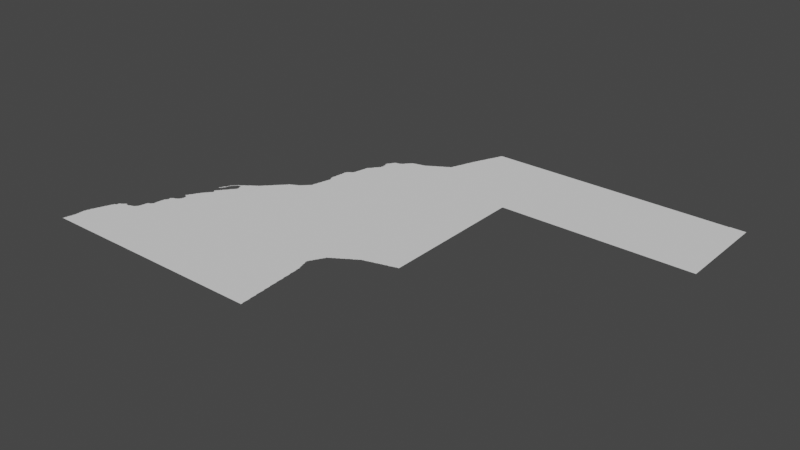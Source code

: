 # Source: wsahara.blend  (saved by Blender 3.3.6; exported with 4.5.12 LTS)
import bpy
from mathutils import Matrix  # noqa: F401  (used for matrix-valued properties, if any)

bpy.ops.wm.read_factory_settings(use_empty=True)
scene = bpy.context.scene
scene.name = 'Scene'

# ---- collections
col_collection = bpy.data.collections.new('Collection'); scene.collection.children.link(col_collection)

# ---- node groups
ng_auto_smooth = bpy.data.node_groups.new('Auto Smooth', 'GeometryNodeTree')
_s = ng_auto_smooth.interface.new_socket(name='Geometry', in_out='OUTPUT', socket_type='NodeSocketGeometry')
_s = ng_auto_smooth.interface.new_socket(name='Geometry', in_out='INPUT', socket_type='NodeSocketGeometry')
_s = ng_auto_smooth.interface.new_socket(name='Angle', in_out='INPUT', socket_type='NodeSocketFloat')
_s.subtype = 'ANGLE'
_s.min_value = 0.0
_s.max_value = 3.142
ng_auto_smooth.is_modifier = True
_N = ng_auto_smooth.nodes; _L = ng_auto_smooth.links
n0 = _N.new('NodeGroupOutput'); n0.name = 'Group Output'; n0.location = (480, -100)
n1 = _N.new('NodeGroupInput'); n1.name = 'Group Input'; n1.location = (-420, -300)
n2 = _N.new('NodeGroupInput'); n2.name = 'Group Input.001'; n2.location = (-60, -100)
n3 = _N.new('GeometryNodeSetShadeSmooth'); n3.name = 'Set Shade Smooth'; n3.location = (120, -100)
n3.domain = 'EDGE'
n4 = _N.new('GeometryNodeSetShadeSmooth'); n4.name = 'Set Shade Smooth.001'; n4.location = (300, -100)
n5 = _N.new('GeometryNodeInputMeshEdgeAngle'); n5.name = 'Edge Angle'; n5.location = (-420, -220)
n6 = _N.new('GeometryNodeInputEdgeSmooth'); n6.name = 'Is Edge Smooth'; n6.location = (-60, -160)
n7 = _N.new('GeometryNodeInputShadeSmooth'); n7.name = 'Is Face Smooth'; n7.location = (-240, -340)
n8 = _N.new('FunctionNodeBooleanMath'); n8.name = 'Boolean Math'; n8.location = (-60, -220)
n9 = _N.new('FunctionNodeCompare'); n9.name = 'Compare'; n9.location = (-240, -180)
n9.operation = 'LESS_EQUAL'
_L.new(n5.outputs[0], n9.inputs[0])
_L.new(n4.outputs[0], n0.inputs[0])
_L.new(n1.outputs[1], n9.inputs[1])
_L.new(n9.outputs[0], n8.inputs[0])
_L.new(n7.outputs[0], n8.inputs[1])
_L.new(n2.outputs[0], n3.inputs[0])
_L.new(n6.outputs[0], n3.inputs[1])
_L.new(n3.outputs[0], n4.inputs[0])
_L.new(n8.outputs[0], n3.inputs[2])
n0.is_active_output = True

# ---- world
world_world = bpy.data.worlds.new('World'); scene.world = world_world
world_world.use_nodes = True; world_world.node_tree.nodes.clear()
_N = world_world.node_tree.nodes; _L = world_world.node_tree.links
n0 = _N.new('ShaderNodeOutputWorld'); n0.name = 'World Output'; n0.location = (300, 300)
n1 = _N.new('ShaderNodeBackground'); n1.name = 'Background'; n1.location = (10, 300)
n1.inputs[0].default_value = (0.05088, 0.05088, 0.05088, 1.0)
_L.new(n1.outputs[0], n0.inputs[0])
n0.is_active_output = True
world_world.color = (0.05088, 0.05088, 0.05088)
world_world.use_sun_shadow = False
world_world.sun_shadow_jitter_overblur = 0.0

# ---- meshes
me_mesh = bpy.data.meshes.new('Mesh')
me_mesh.from_pydata([(-17.03, 21.34, -4.162e-08), (-17.03, 21.35, -4.162e-08), (-17.02, 21.34, -1.042e-07), (-17.03, 21.35, -8.99e-08), (-17.01, 21.35, -1.007e-07), (-17.02, 21.35, -8.386e-08), (-17.02, 21.37, -7.425e-08), (-17.02, 21.38, -4.578e-08), (-17.01, 21.34, -4.661e-08), (-17.01, 21.39, -9.525e-08), (-17.01, 21.43, -8.359e-08), (-16.99, 21.34, -6.187e-08), (-17.01, 21.41, -9.712e-08), (-16.97, 21.34, -9.902e-08), (-17.0, 21.45, -7.658e-08), (-17.0, 21.46, -4.606e-08), (-16.99, 21.47, -9.692e-08), (-16.99, 21.49, -9.277e-08), (-16.99, 21.51, -8.915e-08), (-16.98, 21.53, -7.944e-08), (-16.98, 21.55, -7.215e-08), (-16.98, 21.57, -4.994e-08), (-16.98, 21.59, -4.994e-08), (-16.98, 21.61, -4.994e-08), (-16.98, 21.63, -4.994e-08), (-16.98, 21.65, -4.994e-08), (-16.98, 21.67, -4.994e-08), (-16.98, 21.69, -4.994e-08), (-16.98, 21.71, -4.717e-08), (-16.97, 21.71, -9.95e-08), (-16.97, 21.73, -9.145e-08), (-16.97, 21.75, -8.435e-08), (-16.96, 21.77, -6.459e-08), (-16.95, 21.34, -8.324e-08), (-16.93, 21.34, -8.324e-08), (-16.91, 21.34, -8.324e-08), (-16.89, 21.34, -8.324e-08), (-16.87, 21.34, -8.324e-08), (-16.85, 21.34, -8.324e-08), (-16.83, 21.34, -8.324e-08), (-16.81, 21.34, -8.324e-08), (-16.79, 21.34, -8.324e-08), (-16.77, 21.34, -8.324e-08), (-16.75, 21.34, -8.324e-08), (-16.73, 21.34, -8.324e-08), (-16.71, 21.34, -8.324e-08), (-16.69, 21.34, -8.324e-08), (-16.67, 21.34, -8.324e-08), (-16.65, 21.34, -8.324e-08), (-16.92, 21.61, -9.988e-08), (-16.95, 21.77, -9.797e-08), (-16.48, 21.73, -9.988e-08), (-16.95, 21.79, -9.257e-08), (-16.95, 21.81, -8.222e-08), (-16.94, 21.83, -6.3e-08), (-16.93, 21.83, -9.848e-08), (-16.93, 21.85, -8.856e-08), (-16.92, 21.87, -7.212e-08), (-16.92, 21.88, -4.162e-08), (-16.91, 21.89, -9.29e-08), (-16.91, 21.91, -8.45e-08), (-16.9, 21.93, -6.084e-08), (-16.89, 21.93, -9.85e-08), (-16.89, 21.95, -8.822e-08), (-16.88, 21.97, -7.513e-08), (-16.88, 21.98, -6.516e-08), (-16.87, 21.99, -9.263e-08), (-16.87, 22.01, -8.362e-08), (-16.86, 22.03, -5.693e-08), (-16.85, 22.03, -9.597e-08), (-16.85, 22.05, -8.802e-08), (-16.84, 22.07, -7.401e-08), (-16.51, 22.15, -9.988e-08), (-16.84, 22.08, -6.485e-08), (-16.83, 22.09, -9.915e-08), (-16.82, 22.12, -5.951e-08), (-16.83, 22.11, -9.443e-08), (-16.81, 22.13, -9.553e-08), (-16.81, 22.15, -8.751e-08), (-16.8, 22.16, -6.492e-08), (-16.79, 22.16, -7.658e-08), (-16.77, 22.17, -9.413e-08), (-16.77, 22.19, -9.245e-08), (-16.77, 22.21, -8.546e-08), (-16.76, 22.22, -4.217e-08), (-16.75, 22.23, -8.586e-08), (-16.73, 22.23, -9.849e-08), (-16.73, 22.24, -7.295e-08), (-16.71, 22.25, -9.306e-08), (-16.7, 22.26, -5.868e-08), (-16.69, 22.27, -9.143e-08), (-16.67, 22.28, -9.988e-08), (-16.67, 22.29, -8.99e-08), (-16.67, 22.29, -4.162e-08), (-16.66, 22.29, -7.231e-08), (-16.66, 22.29, -3.329e-08), (-16.67, 22.28, -6.629e-08), (-16.65, 22.27, -9.492e-08), (-16.66, 22.28, -6.193e-08), (-16.63, 21.34, -8.324e-08), (-16.61, 21.34, -8.324e-08), (-16.59, 21.34, -8.324e-08), (-16.57, 21.34, -8.324e-08), (-16.55, 21.34, -8.324e-08), (-16.53, 21.34, -8.324e-08), (-16.51, 21.34, -8.324e-08), (-16.49, 21.34, -8.324e-08), (-16.29, 21.42, -9.988e-08), (-16.47, 21.34, -8.324e-08), (-16.45, 21.34, -8.324e-08), (-16.43, 21.34, -8.324e-08), (-16.41, 21.34, -8.324e-08), (-16.39, 21.34, -8.324e-08), (-16.37, 21.34, -8.324e-08), (-16.35, 21.34, -8.324e-08), (-16.33, 21.34, -8.324e-08), (-16.63, 22.27, -8.092e-08), (-16.61, 22.27, -9.764e-08), (-16.59, 22.28, -5.993e-08), (-16.59, 22.27, -9.589e-08), (-16.57, 22.29, -8.407e-08), (-16.55, 22.29, -9.136e-08), (-16.54, 22.3, -5.99e-08), (-16.53, 22.3, -7.142e-08), (-16.51, 22.31, -8.692e-08), (-16.5, 22.32, -3.329e-08), (-16.49, 22.33, -8.607e-08), (-16.48, 22.34, -7.789e-08), (-16.47, 22.35, -9.5e-08), (-16.46, 22.37, -7.242e-08), (-16.46, 22.39, -4.661e-08), (-16.45, 22.39, -9.773e-08), (-16.45, 22.41, -9.089e-08), (-16.45, 22.43, -8.952e-08), (-16.44, 22.45, -8.201e-08), (-16.44, 22.47, -7.29e-08), (-16.44, 22.49, -4.661e-08), (-16.43, 22.49, -9.692e-08), (-16.43, 22.51, -9.018e-08), (-16.42, 22.52, -5.951e-08), (-16.39, 22.53, -9.904e-08), (-16.41, 22.53, -8.652e-08), (-16.38, 22.54, -4.412e-08), (-16.37, 22.55, -8.899e-08), (-16.36, 22.57, -4.661e-08), (-16.35, 22.57, -9.692e-08), (-16.35, 22.59, -9.241e-08), (-16.35, 22.61, -9.364e-08), (-16.35, 22.63, -8.952e-08), (-16.35, 22.65, -8.685e-08), (-16.34, 22.67, -8.234e-08), (-16.34, 22.69, -7.692e-08), (-16.34, 22.71, -4.92e-08), (-16.33, 22.73, -9.94e-08), (-16.34, 22.72, -3.329e-08), (-16.33, 22.77, -8.027e-08), (-16.32, 22.78, -5.28e-08), (-16.31, 21.34, -8.324e-08), (-16.29, 21.34, -8.324e-08), (-16.27, 21.34, -8.324e-08), (-16.25, 21.34, -8.324e-08), (-16.23, 21.34, -8.324e-08), (-16.21, 21.34, -8.324e-08), (-16.19, 21.34, -8.324e-08), (-16.17, 21.34, -8.324e-08), (-16.15, 21.34, -8.324e-08), (-16.13, 21.34, -8.324e-08), (-16.11, 21.34, -8.324e-08), (-16.09, 21.34, -8.324e-08), (-16.07, 21.34, -8.324e-08), (-16.05, 21.34, -8.324e-08), (-16.03, 21.34, -8.324e-08), (-15.9, 21.46, -9.988e-08), (-16.01, 21.34, -8.324e-08), (-15.98, 22.36, -9.988e-08), (-16.06, 22.76, -9.988e-08), (-16.33, 22.75, -9.901e-08), (-16.31, 22.79, -8.952e-08), (-16.3, 22.81, -7.295e-08), (-16.3, 22.86, -3.329e-08), (-16.3, 22.87, -5.244e-08), (-16.29, 22.84, -4.162e-08), (-16.29, 22.83, -7.741e-08), (-16.29, 22.84, -8.99e-08), (-16.23, 22.84, -9.988e-08), (-16.29, 22.82, -6.293e-08), (-16.29, 22.83, -6.527e-08), (-16.29, 22.85, -9.192e-08), (-16.29, 22.87, -9.399e-08), (-16.28, 22.88, -6.703e-08), (-16.29, 22.81, -9.926e-08), (-16.27, 22.89, -9.196e-08), (-16.26, 22.9, -6.599e-08), (-16.25, 22.9, -8.589e-08), (-16.23, 22.91, -8.827e-08), (-16.21, 22.91, -9.681e-08), (-16.21, 22.92, -5.693e-08), (-16.19, 22.93, -8.571e-08), (-16.18, 22.94, -6.851e-08), (-16.17, 22.95, -9.196e-08), (-16.16, 22.97, -7.195e-08), (-16.15, 22.97, -9.719e-08), (-16.15, 22.99, -8.711e-08), (-16.14, 23.01, -6.193e-08), (-16.14, 23.03, -7.138e-08), (-16.2, 23.1, -7.221e-08), (-16.2, 23.1, -8.28e-08), (-16.2, 23.09, -4.162e-08), (-16.19, 23.09, -6.326e-08), (-16.19, 23.09, -3.329e-08), (-16.18, 23.09, -7.343e-08), (-16.19, 23.11, -8.536e-08), (-16.18, 23.12, -6.193e-08), (-16.17, 23.08, -7.166e-08), (-16.17, 23.09, -9.76e-08), (-16.16, 23.11, -9.988e-08), (-16.17, 23.13, -9.597e-08), (-16.17, 23.15, -7.491e-08), (-16.16, 23.16, -4.412e-08), (-16.14, 23.05, -8.005e-08), (-16.15, 23.07, -9.326e-08), (-16.14, 23.19, -7.195e-08), (-16.15, 23.17, -9.848e-08), (-16.13, 23.21, -8.595e-08), (-16.12, 23.22, -6.538e-08), (-16.07, 23.16, -8.74e-08), (-16.13, 23.19, -1.09e-07), (-16.11, 23.23, -9.461e-08), (-16.11, 23.25, -8.092e-08), (-16.1, 23.26, -6.748e-08), (-16.09, 23.27, -8.855e-08), (-16.08, 23.29, -7.195e-08), (-16.07, 23.29, -9.698e-08), (-16.07, 23.31, -8.595e-08), (-16.06, 23.32, -6.538e-08), (-16.05, 23.33, -9.508e-08), (-16.05, 23.34, -7.135e-08), (-16.03, 23.35, -9.681e-08), (-16.01, 23.37, -9.835e-08), (-16.03, 23.37, -7.468e-08), (-16.01, 23.39, -7.698e-08), (-16.0, 23.64, -4.162e-08), (-16.0, 23.64, -3.329e-08), (-16.0, 23.64, -5.993e-08), (-16.0, 23.64, -6.901e-08), (-15.99, 23.65, -1.613e-07), (-16.0, 23.65, -6.076e-08), (-16.0, 23.65, -3.329e-08), (-15.99, 21.34, -8.324e-08), (-15.97, 21.34, -8.324e-08), (-15.95, 21.34, -8.324e-08), (-15.93, 21.34, -8.324e-08), (-15.91, 21.34, -8.324e-08), (-15.89, 21.34, -8.324e-08), (-15.87, 21.34, -8.324e-08), (-15.85, 21.34, -8.324e-08), (-15.83, 21.34, -8.324e-08), (-15.81, 21.34, -8.324e-08), (-15.79, 21.34, -8.324e-08), (-15.77, 21.34, -8.324e-08), (-15.75, 21.34, -8.324e-08), (-15.73, 21.34, -8.324e-08), (-15.68, 21.5, -9.988e-08), (-15.71, 21.34, -8.324e-08), (-15.69, 21.34, -8.324e-08), (-15.86, 23.1, -9.988e-08), (-15.87, 23.46, -9.988e-08), (-15.54, 23.73, -9.988e-08), (-15.99, 23.39, -9.926e-08), (-15.99, 23.41, -7.107e-08), (-15.98, 23.42, -3.329e-08), (-15.99, 23.63, -7.991e-08), (-15.98, 23.67, -7.283e-08), (-15.97, 23.43, -8.161e-08), (-15.96, 23.5, -6.126e-08), (-15.97, 23.51, -8.349e-08), (-15.96, 23.52, -6.633e-08), (-15.98, 23.64, -6.354e-08), (-15.97, 23.65, -8.959e-08), (-15.97, 23.67, -9.76e-08), (-15.96, 23.44, -6.565e-08), (-15.95, 23.45, -8.602e-08), (-15.94, 23.46, -4.217e-08), (-15.94, 23.47, -3.329e-08), (-15.94, 23.48, -6.293e-08), (-15.95, 23.49, -9.185e-08), (-15.95, 23.53, -9.477e-08), (-15.94, 23.55, -6.973e-08), (-15.96, 23.66, -4.217e-08), (-15.95, 23.67, -8.229e-08), (-15.94, 23.46, -9.256e-08), (-15.94, 23.47, -8.908e-08), (-15.93, 23.55, -9.861e-08), (-15.92, 23.57, -7.391e-08), (-15.91, 23.57, -9.338e-08), (-15.91, 23.59, -7.698e-08), (-15.89, 23.59, -9.926e-08), (-15.89, 23.61, -8.048e-08), (-15.88, 23.62, -6.132e-08), (-15.87, 23.63, -8.437e-08), (-15.86, 23.64, -5.527e-08), (-15.85, 23.65, -9.046e-08), (-15.84, 23.66, -8.838e-08), (-15.83, 23.67, -9.077e-08), (-15.81, 23.69, -9.658e-08), (-15.97, 23.69, -8.192e-08), (-15.96, 23.71, -7.365e-08), (-15.96, 23.72, -4.162e-08), (-15.95, 23.69, -9.926e-08), (-15.95, 23.73, -8.282e-08), (-15.94, 23.69, -7.491e-08), (-15.93, 23.71, -9.136e-08), (-15.93, 23.73, -9.76e-08), (-15.93, 23.75, -8.315e-08), (-15.92, 23.77, -6.972e-08), (-15.92, 23.78, -3.329e-08), (-15.92, 23.72, -3.329e-08), (-15.92, 23.73, -7.142e-08), (-15.91, 23.75, -8.664e-08), (-15.91, 23.77, -9.43e-08), (-15.91, 23.79, -9.164e-08), (-15.91, 23.81, -8.192e-08), (-15.9, 23.82, -3.329e-08), (-15.9, 23.78, -4.412e-08), (-15.9, 23.79, -7.799e-08), (-15.89, 23.81, -9.317e-08), (-15.89, 23.83, -8.161e-08), (-15.88, 23.82, -6.126e-08), (-15.87, 23.83, -9.185e-08), (-15.87, 23.85, -8.5e-08), (-15.86, 23.86, -4.217e-08), (-15.86, 23.84, -6.126e-08), (-15.85, 23.85, -9.083e-08), (-15.85, 23.87, -8.602e-08), (-15.84, 23.88, -5.527e-08), (-15.82, 23.69, -7.283e-08), (-15.84, 23.86, -5.327e-08), (-15.83, 23.87, -8.928e-08), (-15.83, 23.89, -8.835e-08), (-15.82, 23.9, -4.217e-08), (-15.81, 23.71, -4.978e-08), (-15.82, 23.88, -5.28e-08), (-15.81, 23.89, -9.518e-08), (-15.81, 23.91, -8.229e-08), (-15.78, 23.74, -5.327e-08), (-15.79, 23.89, -8.777e-08), (-15.79, 23.91, -9.926e-08), (-15.79, 23.92, -7.192e-08), (-15.79, 23.73, -9.226e-08), (-15.77, 23.75, -9.099e-08), (-15.76, 23.76, -6.873e-08), (-15.77, 23.9, -7.513e-08), (-15.77, 23.93, -9.944e-08), (-15.76, 23.94, -6.193e-08), (-15.75, 23.77, -9.251e-08), (-15.74, 23.79, -7.399e-08), (-15.74, 23.84, -4.162e-08), (-15.74, 23.85, -7.33e-08), (-15.75, 23.87, -8.523e-08), (-15.75, 23.89, -8.965e-08), (-15.75, 23.95, -9.766e-08), (-15.74, 23.96, -4.162e-08), (-15.73, 23.79, -9.926e-08), (-15.73, 23.83, -9.246e-08), (-15.64, 23.94, -9.988e-08), (-15.73, 23.97, -7.991e-08), (-15.73, 23.81, -9.767e-08), (-15.71, 23.97, -9.76e-08), (-15.71, 23.98, -7.025e-08), (-15.69, 23.99, -9.489e-08), (-15.67, 21.34, -8.324e-08), (-15.65, 21.34, -8.324e-08), (-15.63, 21.34, -8.324e-08), (-15.61, 21.34, -8.324e-08), (-15.59, 21.34, -8.324e-08), (-15.57, 21.34, -8.324e-08), (-15.55, 21.34, -8.324e-08), (-15.35, 21.34, -9.92e-08), (-15.53, 21.34, -8.324e-08), (-15.51, 21.34, -8.324e-08), (-15.49, 21.34, -8.324e-08), (-15.47, 21.34, -8.324e-08), (-15.45, 21.34, -8.324e-08), (-15.43, 21.34, -8.324e-08), (-15.41, 21.34, -8.324e-08), (-15.39, 21.34, -8.324e-08), (-15.24, 21.43, -9.988e-08), (-15.37, 21.34, -7.816e-08), (-15.02, 21.75, -9.988e-08), (-15.23, 22.98, -9.988e-08), (-15.48, 23.16, -9.676e-08), (-15.68, 24.0, -7.529e-08), (-15.67, 24.01, -5.688e-08), (-15.65, 24.03, -7.814e-08), (-15.63, 24.03, -9.677e-08), (-15.63, 24.04, -6.796e-08), (-15.61, 24.05, -9.144e-08), (-15.6, 24.06, -5.527e-08), (-15.59, 24.07, -9.634e-08), (-15.57, 24.07, -9.926e-08), (-15.57, 24.09, -7.658e-08), (-15.55, 24.09, -9.508e-08), (-15.54, 24.1, -6.703e-08), (-15.53, 24.11, -9.306e-08), (-15.52, 24.12, -6.703e-08), (-15.51, 24.13, -9.312e-08), (-15.5, 24.14, -6.703e-08), (-15.49, 24.15, -9.549e-08), (-15.48, 24.17, -6.796e-08), (-15.47, 24.17, -9.587e-08), (-15.47, 24.18, -7.135e-08), (-15.45, 24.19, -9.587e-08), (-15.44, 24.2, -7.135e-08), (-15.43, 24.21, -9.587e-08), (-15.42, 24.23, -7.135e-08), (-15.41, 24.23, -9.475e-08), (-15.4, 24.24, -7.135e-08), (-15.39, 24.25, -9.795e-08), (-15.38, 24.27, -7.391e-08), (-15.37, 24.27, -9.837e-08), (-15.37, 24.29, -7.468e-08), (-15.33, 21.34, -7.491e-08), (-15.28, 21.34, -7.491e-08), (-15.2, 21.34, -7.491e-08), (-15.16, 21.34, -9.22e-08), (-15.15, 21.34, -7.491e-08), (-15.13, 21.34, -7.491e-08), (-15.11, 21.34, -7.491e-08), (-15.09, 21.34, -7.491e-08), (-15.07, 21.34, -7.491e-08), (-15.05, 21.34, -7.491e-08), (-14.98, 21.4, -9.988e-08), (-15.0, 22.51, -9.988e-08), (-15.1, 23.84, -9.988e-08), (-15.35, 24.29, -9.618e-08), (-15.35, 24.31, -7.468e-08), (-15.33, 24.31, -9.76e-08), (-15.31, 24.33, -9.43e-08), (-14.87, 24.52, -9.988e-08), (-15.33, 24.33, -7.468e-08), (-15.31, 24.35, -7.468e-08), (-15.29, 24.37, -7.829e-08), (-15.29, 24.35, -9.779e-08), (-15.27, 24.37, -9.46e-08), (-15.27, 24.39, -7.732e-08), (-15.25, 24.39, -9.46e-08), (-15.25, 24.41, -7.732e-08), (-15.23, 24.41, -9.926e-08), (-15.23, 24.43, -7.732e-08), (-15.21, 24.43, -9.926e-08), (-15.21, 24.45, -8.161e-08), (-15.19, 24.47, -8.043e-08), (-15.17, 24.47, -9.597e-08), (-15.16, 24.48, -7.472e-08), (-15.15, 24.49, -8.424e-08), (-15.13, 24.49, -9.681e-08), (-15.13, 24.5, -6.409e-08), (-15.11, 24.51, -8.855e-08), (-15.09, 24.51, -9.681e-08), (-15.09, 24.52, -7.832e-08), (-15.07, 24.53, -8.566e-08), (-15.05, 24.53, -9.681e-08), (-15.05, 24.54, -6.249e-08), (-15.03, 21.34, -7.491e-08), (-15.01, 21.34, -7.491e-08), (-14.99, 21.34, -7.491e-08), (-14.97, 21.34, -7.491e-08), (-14.95, 21.34, -7.491e-08), (-14.93, 21.34, -7.491e-08), (-14.91, 21.34, -7.491e-08), (-14.89, 21.34, -7.491e-08), (-14.82, 21.44, -9.988e-08), (-14.87, 21.34, -7.491e-08), (-14.85, 21.34, -7.491e-08), (-14.83, 21.34, -7.491e-08), (-14.81, 21.34, -7.491e-08), (-14.79, 21.34, -7.491e-08), (-14.77, 21.34, -7.491e-08), (-14.75, 21.34, -7.491e-08), (-14.73, 21.34, -7.491e-08), (-14.66, 21.44, -9.988e-08), (-14.25, 22.39, -9.988e-08), (-14.78, 23.16, -8.74e-08), (-14.7, 23.14, -7.491e-08), (-14.66, 23.22, -9.988e-08), (-14.51, 24.07, -9.988e-08), (-15.03, 24.55, -8.842e-08), (-15.02, 24.56, -6.126e-08), (-15.01, 24.57, -9.185e-08), (-15.0, 24.58, -7.763e-08), (-14.99, 24.59, -9.185e-08), (-14.98, 24.6, -6.126e-08), (-14.97, 24.61, -9.12e-08), (-14.95, 24.63, -9.81e-08), (-14.96, 24.62, -7.763e-08), (-14.94, 24.64, -7.763e-08), (-14.93, 24.65, -9.185e-08), (-14.92, 24.66, -6.126e-08), (-14.91, 24.67, -9.1e-08), (-14.9, 24.68, -6.126e-08), (-14.89, 24.69, -9.461e-08), (-14.89, 24.71, -9.002e-08), (-14.88, 24.75, -7.252e-08), (-14.88, 24.76, -4.578e-08), (-14.89, 24.73, -9.749e-08), (-14.87, 24.79, -9.039e-08), (-14.86, 24.83, -7.619e-08), (-14.86, 24.85, -5.327e-08), (-14.87, 24.77, -9.839e-08), (-14.87, 24.81, -9.479e-08), (-14.85, 24.85, -9.713e-08), (-14.85, 24.87, -9.073e-08), (-14.84, 24.91, -7.937e-08), (-14.84, 24.93, -5.76e-08), (-14.85, 24.89, -9.169e-08), (-14.83, 24.93, -9.917e-08), (-14.83, 24.95, -9.104e-08), (-14.84, 25.09, -7.01e-08), (-14.84, 25.11, -8.532e-08), (-14.84, 25.13, -8.268e-08), (-14.84, 25.15, -6.48e-08), (-14.84, 25.16, -4.578e-08), (-14.83, 24.97, -8.796e-08), (-14.82, 24.99, -8.157e-08), (-14.82, 25.01, -6.049e-08), (-14.82, 25.06, -4.412e-08), (-14.83, 25.07, -8.282e-08), (-14.83, 25.09, -9.76e-08), (-14.83, 25.17, -9.614e-08), (-14.83, 25.19, -9.215e-08), (-14.83, 25.21, -9.094e-08), (-14.83, 25.23, -8.902e-08), (-14.82, 25.25, -8.84e-08), (-14.82, 25.27, -9.315e-08), (-14.81, 25.01, -9.941e-08), (-14.81, 25.05, -9.532e-08), (-14.71, 25.0, -9.988e-08), (-14.81, 25.03, -9.819e-08), (-14.82, 25.29, -6.948e-08), (-14.82, 25.31, -6.709e-08), (-14.81, 25.31, -9.77e-08), (-14.81, 25.33, -9.464e-08), (-14.81, 25.35, -9.111e-08), (-14.81, 25.37, -9.23e-08), (-14.81, 25.39, -8.685e-08), (-14.8, 25.41, -8.189e-08), (-14.8, 25.42, -5.868e-08), (-14.46, 25.24, -9.988e-08), (-14.79, 25.43, -9.88e-08), (-14.78, 25.44, -5.327e-08), (-14.77, 25.45, -8.006e-08), (-14.76, 25.46, -3.329e-08), (-14.75, 25.47, -7.948e-08), (-14.73, 25.47, -9.776e-08), (-14.73, 25.48, -7.399e-08), (-14.71, 21.34, -7.491e-08), (-14.69, 21.34, -7.491e-08), (-14.67, 21.34, -7.491e-08), (-14.65, 21.34, -7.491e-08), (-14.63, 21.34, -7.491e-08), (-14.61, 21.34, -7.491e-08), (-14.59, 21.34, -7.491e-08), (-14.57, 21.34, -7.491e-08), (-14.55, 21.34, -7.491e-08), (-14.42, 21.42, -9.988e-08), (-14.53, 21.34, -7.491e-08), (-14.51, 21.34, -7.491e-08), (-14.49, 21.34, -7.491e-08), (-14.47, 21.34, -7.491e-08), (-14.45, 21.34, -7.491e-08), (-14.43, 21.34, -7.491e-08), (-14.41, 21.34, -7.491e-08), (-14.37, 21.71, -9.988e-08), (-14.42, 23.02, -9.988e-08), (-14.39, 23.5, -9.988e-08), (-13.87, 24.55, -9.988e-08), (-14.71, 25.49, -9.587e-08), (-14.7, 25.51, -7.078e-08), (-14.7, 25.52, -4.578e-08), (-14.69, 25.55, -9.791e-08), (-14.69, 25.57, -8.542e-08), (-14.68, 25.59, -7.852e-08), (-14.69, 25.53, -9.957e-08), (-14.42, 25.77, -9.988e-08), (-14.68, 25.61, -5.76e-08), (-14.67, 25.61, -9.848e-08), (-14.67, 25.63, -9.594e-08), (-14.67, 25.65, -8.823e-08), (-14.66, 25.67, -8.414e-08), (-14.66, 25.69, -6.326e-08), (-14.66, 25.7, -2.47e-08), (-14.65, 25.71, -9.269e-08), (-14.65, 25.73, -8.92e-08), (-14.65, 25.75, -8.682e-08), (-14.64, 25.77, -7.29e-08), (-14.64, 25.78, -5.906e-08), (-14.63, 25.79, -8.587e-08), (-14.62, 25.8, -5.327e-08), (-14.61, 25.81, -9.083e-08), (-14.59, 25.83, -9.804e-08), (-14.6, 25.82, -8.059e-08), (-14.58, 25.85, -7.283e-08), (-14.57, 25.85, -9.725e-08), (-14.57, 25.87, -7.991e-08), (-14.56, 25.88, -2.807e-08), (-14.55, 25.89, -8.074e-08), (-14.54, 25.9, -5.327e-08), (-14.53, 25.91, -9.083e-08), (-14.51, 25.93, -9.41e-08), (-14.52, 25.92, -6.633e-08), (-14.5, 25.95, -7.283e-08), (-14.5, 26.08, -4.578e-08), (-14.5, 26.09, -7.227e-08), (-14.5, 26.11, -8.092e-08), (-14.5, 26.13, -7.581e-08), (-14.49, 25.95, -9.651e-08), (-14.48, 25.99, -8.606e-08), (-14.49, 26.01, -8.902e-08), (-14.49, 26.03, -9.094e-08), (-14.49, 26.05, -9.74e-08), (-14.49, 26.07, -9.614e-08), (-14.49, 26.15, -8.695e-08), (-14.49, 25.97, -9.765e-08), (-14.47, 26.17, -9.95e-08), (-14.48, 26.16, -7.785e-08), (-14.46, 26.19, -7.299e-08), (-14.45, 26.21, -8.309e-08), (-14.44, 26.22, -5.527e-08), (-14.45, 26.19, -9.862e-08), (-14.43, 26.23, -9.717e-08), (-14.41, 26.25, -8.808e-08), (-14.42, 26.25, -6.796e-08), (-14.39, 21.34, -7.491e-08), (-14.37, 21.34, -7.491e-08), (-14.35, 21.34, -7.491e-08), (-14.33, 21.34, -7.491e-08), (-14.31, 21.34, -7.491e-08), (-14.29, 21.34, -7.491e-08), (-14.27, 21.34, -7.491e-08), (-14.15, 21.45, -9.988e-08), (-14.25, 21.34, -7.491e-08), (-14.23, 21.34, -7.491e-08), (-14.21, 21.34, -7.491e-08), (-14.19, 21.34, -7.491e-08), (-14.17, 21.34, -7.491e-08), (-14.15, 21.34, -7.491e-08), (-13.92, 21.4, -9.988e-08), (-14.13, 21.34, -7.491e-08), (-14.11, 21.34, -7.491e-08), (-14.09, 21.34, -7.491e-08), (-14.16, 23.15, -9.364e-08), (-14.15, 26.1, -9.988e-08), (-14.35, 26.27, -9.792e-08), (-14.39, 26.26, -7.59e-08), (-14.37, 26.26, -8.334e-08), (-14.33, 26.27, -9.435e-08), (-14.32, 26.28, -4.439e-08), (-14.31, 26.29, -8.071e-08), (-14.29, 26.29, -9.76e-08), (-14.29, 26.31, -7.627e-08), (-14.27, 26.31, -9.754e-08), (-14.27, 26.33, -7.09e-08), (-14.26, 26.34, -3.329e-08), (-14.25, 26.35, -8.161e-08), (-14.24, 26.36, -6.177e-08), (-14.23, 26.37, -7.654e-08), (-14.22, 26.38, -4.217e-08), (-14.2, 26.4, -5.327e-08), (-14.21, 26.39, -9.26e-08), (-14.19, 26.41, -9.05e-08), (-14.18, 26.42, -6.126e-08), (-14.17, 26.43, -9.005e-08), (-14.15, 26.43, -9.776e-08), (-14.14, 26.44, -3.329e-08), (-14.13, 26.44, -7.326e-08), (-14.11, 26.45, -9.918e-08), (-14.09, 26.45, -9.301e-08), (-14.07, 21.34, -7.491e-08), (-14.05, 21.34, -7.491e-08), (-14.03, 21.34, -7.491e-08), (-14.01, 21.34, -7.491e-08), (-13.99, 21.34, -7.491e-08), (-13.97, 21.34, -7.491e-08), (-13.95, 21.34, -7.491e-08), (-13.93, 21.34, -7.491e-08), (-13.91, 21.34, -7.491e-08), (-13.89, 21.34, -7.491e-08), (-13.87, 21.34, -7.491e-08), (-13.85, 21.34, -7.491e-08), (-13.83, 21.34, -7.491e-08), (-13.81, 21.34, -7.491e-08), (-13.79, 21.34, -7.491e-08), (-13.77, 21.34, -7.491e-08), (-13.76, 21.82, -9.988e-08), (-13.63, 22.91, -9.988e-08), (-13.98, 23.09, -9.988e-08), (-13.65, 23.43, -9.988e-08), (-13.86, 23.16, -8.74e-08), (-13.76, 23.94, -9.988e-08), (-13.67, 25.1, -9.988e-08), (-13.97, 26.32, -9.988e-08), (-14.07, 26.45, -9.852e-08), (-14.06, 26.46, -4.528e-08), (-14.05, 26.46, -8.199e-08), (-14.03, 26.47, -9.125e-08), (-14.01, 26.47, -9.733e-08), (-13.99, 26.47, -9.926e-08), (-13.99, 26.48, -5.916e-08), (-13.97, 26.48, -8.334e-08), (-13.95, 26.49, -8.92e-08), (-13.93, 26.49, -9.681e-08), (-13.93, 26.5, -6.748e-08), (-13.91, 26.51, -8.848e-08), (-13.9, 26.52, -6.092e-08), (-13.89, 26.52, -7.713e-08), (-13.87, 26.53, -9.589e-08), (-13.86, 26.54, -5.868e-08), (-13.83, 26.55, -9.948e-08), (-13.85, 26.55, -8.755e-08), (-13.65, 26.51, -9.988e-08), (-13.81, 26.57, -8.906e-08), (-13.77, 26.59, -9.786e-08), (-13.83, 26.56, -7.01e-08), (-13.8, 26.58, -4.162e-08), (-13.79, 26.59, -7.92e-08), (-13.76, 26.6, -6.193e-08), (-13.75, 21.34, -7.491e-08), (-13.73, 21.34, -7.491e-08), (-13.71, 21.34, -7.491e-08), (-13.69, 21.34, -7.491e-08), (-13.67, 21.34, -7.491e-08), (-13.65, 21.34, -7.491e-08), (-13.49, 21.41, -9.988e-08), (-13.63, 21.34, -7.491e-08), (-13.61, 21.34, -7.491e-08), (-13.59, 21.34, -7.491e-08), (-13.57, 21.34, -7.491e-08), (-13.55, 21.34, -7.491e-08), (-13.53, 21.34, -7.491e-08), (-13.51, 21.34, -7.491e-08), (-13.49, 21.34, -7.491e-08), (-13.47, 21.34, -7.491e-08), (-13.45, 21.34, -7.491e-08), (-13.37, 22.19, -9.988e-08), (-13.61, 23.17, -9.988e-08), (-13.5, 23.18, -9.988e-08), (-13.52, 23.14, -4.994e-08), (-13.35, 24.31, -9.988e-08), (-13.41, 24.67, -9.988e-08), (-13.63, 25.94, -9.988e-08), (-13.37, 26.45, -9.988e-08), (-13.47, 26.74, -9.988e-08), (-13.75, 26.61, -9.902e-08), (-13.73, 26.61, -9.362e-08), (-13.73, 26.62, -7.068e-08), (-13.71, 26.63, -9.182e-08), (-13.7, 26.64, -4.412e-08), (-13.69, 26.65, -8.449e-08), (-13.67, 26.65, -9.597e-08), (-13.66, 26.66, -6.354e-08), (-13.65, 26.67, -8.737e-08), (-13.63, 26.67, -9.926e-08), (-13.63, 26.68, -7.418e-08), (-13.61, 26.69, -9.21e-08), (-13.6, 26.7, -5.527e-08), (-13.59, 26.71, -8.61e-08), (-13.57, 26.71, -9.609e-08), (-13.56, 26.73, -7.05e-08), (-13.56, 26.74, -4.162e-08), (-13.55, 26.75, -9.221e-08), (-13.55, 26.77, -8.407e-08), (-13.54, 26.79, -7.702e-08), (-13.53, 26.79, -9.77e-08), (-13.53, 26.81, -8.906e-08), (-13.52, 26.83, -7.236e-08), (-13.52, 26.84, -4.439e-08), (-13.51, 26.85, -9.339e-08), (-13.51, 26.87, -8.364e-08), (-13.5, 26.89, -6.68e-08), (-13.49, 26.89, -9.926e-08), (-13.49, 26.91, -8.953e-08), (-13.48, 26.94, -5.375e-08), (-13.48, 26.93, -9.236e-08), (-13.47, 26.95, -9.597e-08), (-13.47, 26.97, -8.723e-08), (-13.46, 26.99, -6.7e-08), (-13.45, 27.01, -9.136e-08), (-13.44, 27.05, -6.084e-08), (-13.43, 21.34, -7.491e-08), (-13.41, 21.34, -7.491e-08), (-13.39, 21.34, -7.491e-08), (-13.37, 21.34, -7.491e-08), (-13.35, 21.34, -7.491e-08), (-13.33, 21.34, -7.491e-08), (-13.31, 21.34, -7.491e-08), (-13.24, 21.41, -9.988e-08), (-13.29, 21.34, -7.491e-08), (-13.27, 21.34, -7.491e-08), (-13.25, 21.34, -7.491e-08), (-13.23, 21.34, -8.207e-08), (-13.21, 21.34, -6.682e-08), (-13.19, 21.34, -4.994e-08), (-13.16, 21.34, -8.323e-08), (-13.15, 21.34, -4.994e-08), (-13.13, 21.34, -4.994e-08), (-13.09, 21.38, -9.988e-08), (-13.13, 21.63, -9.988e-08), (-13.12, 21.93, -9.988e-08), (-13.06, 22.09, -9.904e-08), (-13.16, 22.43, -9.988e-08), (-13.11, 22.16, -9.988e-08), (-13.36, 22.62, -8.74e-08), (-13.35, 22.72, -6.243e-08), (-13.24, 22.84, -9.988e-08), (-13.18, 22.66, -9.988e-08), (-13.11, 22.59, -9.788e-08), (-13.13, 22.69, -9.196e-08), (-13.13, 22.65, -9.848e-08), (-13.13, 22.67, -9.089e-08), (-13.14, 22.71, -6.972e-08), (-13.38, 22.86, -9.988e-08), (-13.36, 22.98, -4.994e-08), (-13.36, 23.02, -4.994e-08), (-13.15, 22.77, -9.84e-08), (-13.02, 23.18, -9.988e-08), (-13.15, 22.73, -9.246e-08), (-13.15, 22.75, -8.796e-08), (-13.05, 22.95, -9.841e-08), (-13.14, 22.78, -6.004e-08), (-13.14, 22.79, -7.485e-08), (-13.13, 22.81, -9.196e-08), (-13.32, 23.06, -9.988e-08), (-13.36, 23.14, -4.994e-08), (-13.31, 23.19, -9.988e-08), (-13.17, 23.91, -9.988e-08), (-13.36, 24.4, -4.994e-08), (-13.36, 24.44, -4.994e-08), (-13.36, 24.48, -4.994e-08), (-13.38, 24.54, -9.988e-08), (-13.36, 24.6, -4.994e-08), (-13.36, 24.64, -4.994e-08), (-13.1, 24.7, -9.988e-08), (-13.36, 24.75, -4.994e-08), (-13.38, 24.81, -9.988e-08), (-13.36, 24.88, -8.74e-08), (-13.36, 24.96, -8.74e-08), (-13.09, 25.16, -9.988e-08), (-13.36, 25.58, -8.74e-08), (-12.72, 25.66, -9.988e-08), (-13.36, 25.64, -4.994e-08), (-13.36, 25.68, -4.994e-08), (-13.36, 25.72, -4.994e-08), (-13.36, 25.76, -4.994e-08), (-13.36, 25.8, -4.994e-08), (-13.36, 25.84, -4.994e-08), (-13.36, 25.88, -4.994e-08), (-13.36, 25.95, -8.74e-08), (-13.36, 26.23, -7.491e-08), (-13.05, 26.26, -9.988e-08), (-13.35, 26.33, -7.491e-08), (-13.25, 26.34, -8.74e-08), (-13.04, 26.69, -9.988e-08), (-13.12, 26.37, -7.491e-08), (-13.16, 26.42, -9.988e-08), (-13.36, 26.73, -8.74e-08), (-13.36, 26.8, -4.994e-08), (-13.36, 26.86, -8.74e-08), (-13.35, 27.04, -9.988e-08), (-13.45, 27.03, -9.275e-08), (-13.43, 27.05, -9.421e-08), (-13.43, 27.07, -8.85e-08), (-13.42, 27.09, -7.581e-08), (-13.42, 27.1, -4.439e-08), (-13.41, 27.11, -9.371e-08), (-13.41, 27.13, -8.565e-08), (-13.4, 27.15, -6.68e-08), (-13.39, 27.15, -9.926e-08), (-13.39, 27.17, -8.953e-08), (-13.38, 27.19, -7.493e-08), (-13.37, 27.21, -9.954e-08), (-13.38, 27.2, -4.412e-08), (-13.37, 27.23, -8.2e-08), (-13.36, 27.24, -5.375e-08), (-13.35, 27.25, -9.767e-08), (-13.34, 27.29, -6.409e-08), (-13.35, 27.27, -8.762e-08), (-13.33, 27.29, -9.77e-08), (-13.33, 27.31, -8.47e-08), (-13.32, 27.33, -6.904e-08), (-13.02, 27.28, -9.988e-08), (-13.31, 27.33, -9.767e-08), (-13.31, 27.35, -9.693e-08), (-13.3, 27.37, -7.485e-08), (-13.3, 27.38, -4.162e-08), (-13.29, 27.39, -9.215e-08), (-13.29, 27.41, -7.483e-08), (-13.28, 27.42, -4.528e-08), (-13.27, 27.43, -9.419e-08), (-13.27, 27.45, -8.49e-08), (-13.26, 27.46, -7.539e-08), (-13.25, 27.47, -9.603e-08), (-13.24, 27.51, -6.638e-08), (-13.25, 27.49, -9.411e-08), (-13.23, 27.51, -9.848e-08), (-13.23, 27.53, -8.761e-08), (-13.22, 27.55, -6.927e-08), (-13.22, 27.56, -3.329e-08), (-13.21, 27.57, -9.002e-08), (-13.2, 27.59, -7.324e-08), (-13.2, 27.6, -4.439e-08), (-13.19, 27.61, -9.317e-08), (-13.19, 27.63, -8.2e-08), (-13.18, 27.64, -7.323e-08), (-13.17, 27.65, -9.306e-08), (-13.15, 27.66, -4.995e-08), (-13.11, 21.34, -4.994e-08), (-13.09, 21.34, -4.994e-08), (-13.07, 21.34, -4.994e-08), (-13.05, 21.34, -4.994e-08), (-13.03, 21.34, -4.994e-08), (-13.01, 21.39, -9.578e-08), (-13.01, 21.34, -8.541e-08), (-13.01, 21.37, -9.692e-08), (-13.01, 21.41, -9.215e-08), (-13.01, 21.43, -9.275e-08), (-13.0, 21.34, -3.329e-08), (-13.0, 21.35, -4.994e-08), (-13.0, 21.37, -4.661e-08), (-13.02, 21.59, -9.419e-08), (-13.03, 21.75, -9.661e-08), (-13.02, 21.57, -9.214e-08), (-13.03, 21.67, -9.573e-08), (-13.01, 21.49, -9.314e-08), (-13.02, 21.53, -9.134e-08), (-13.02, 21.55, -8.834e-08), (-13.02, 21.63, -6.739e-08), (-13.03, 21.65, -9.614e-08), (-13.03, 21.69, -9.188e-08), (-13.03, 21.71, -9.159e-08), (-13.03, 21.73, -9.156e-08), (-13.01, 21.45, -9.058e-08), (-13.01, 21.47, -9.018e-08), (-13.01, 21.51, -8.721e-08), (-13.02, 21.61, -6.73e-08), (-13.02, 21.64, -4.578e-08), (-13.05, 21.95, -9.826e-08), (-13.05, 21.97, -9.815e-08), (-13.06, 22.07, -9.202e-08), (-13.05, 21.93, -9.458e-08), (-13.05, 21.99, -9.144e-08), (-13.05, 22.01, -9.156e-08), (-13.05, 22.03, -8.952e-08), (-13.05, 22.05, -8.99e-08), (-13.03, 21.77, -8.99e-08), (-13.03, 21.79, -8.685e-08), (-13.04, 21.81, -8.74e-08), (-13.04, 21.83, -8.164e-08), (-13.04, 21.85, -8.005e-08), (-13.04, 21.87, -7.491e-08), (-13.04, 21.89, -6.187e-08), (-13.04, 21.91, -4.994e-08), (-13.07, 22.31, -9.642e-08), (-13.08, 22.37, -9.095e-08), (-13.06, 22.11, -8.869e-08), (-13.07, 22.21, -9.38e-08), (-13.07, 22.23, -9.264e-08), (-13.07, 22.25, -9.275e-08), (-13.07, 22.27, -9.111e-08), (-13.07, 22.29, -9.156e-08), (-13.07, 22.33, -8.848e-08), (-13.08, 22.35, -8.74e-08), (-13.08, 22.39, -8.324e-08), (-13.06, 22.13, -7.816e-08), (-13.06, 22.15, -7.491e-08), (-13.06, 22.17, -5.842e-08), (-13.06, 22.19, -4.994e-08), (-13.09, 22.51, -9.495e-08), (-13.09, 22.55, -9.254e-08), (-13.11, 22.61, -8.963e-08), (-13.12, 22.63, -8.334e-08), (-13.12, 22.65, -5.993e-08), (-13.09, 22.47, -9.848e-08), (-13.09, 22.49, -9.364e-08), (-13.09, 22.53, -9.275e-08), (-13.1, 22.57, -7.937e-08), (-13.1, 22.58, -4.606e-08), (-13.08, 22.41, -7.708e-08), (-13.08, 22.43, -7.491e-08), (-13.08, 22.45, -4.92e-08), (-13.08, 22.47, -4.756e-08), (-13.12, 22.82, -4.412e-08), (-13.11, 22.83, -8.2e-08), (-13.11, 22.85, -9.508e-08), (-13.09, 22.89, -9.751e-08), (-13.1, 22.86, -5.771e-08), (-13.09, 22.87, -8.505e-08), (-13.08, 22.89, -7.01e-08), (-13.07, 22.91, -8.869e-08), (-13.06, 22.93, -7.66e-08), (-13.04, 22.96, -5.438e-08), (-13.03, 22.97, -8.238e-08), (-13.03, 22.99, -9.941e-08), (-13.01, 23.03, -9.932e-08), (-13.02, 22.99, -6.249e-08), (-13.01, 23.01, -8.711e-08), (-12.99, 23.03, -4.87e-08), (-12.97, 23.05, -9.182e-08), (-12.95, 23.06, -7.166e-08), (-12.95, 23.07, -9.848e-08), (-12.93, 23.07, -8.472e-08), (-12.92, 23.08, -7.28e-08), (-12.91, 23.09, -9.493e-08), (-12.89, 23.1, -7.551e-08), (-12.85, 23.13, -9.703e-08), (-12.88, 23.1, -3.329e-08), (-12.87, 23.11, -8.781e-08), (-12.86, 23.12, -6.354e-08), (-12.83, 23.13, -8.038e-08), (-12.82, 23.14, -6.617e-08), (-12.81, 23.15, -9.079e-08), (-12.42, 23.88, -9.988e-08), (-12.53, 24.79, -9.988e-08), (-12.9, 26.39, -8.74e-08), (-12.59, 26.64, -9.988e-08), (-12.31, 27.3, -9.988e-08), (-13.07, 27.6, -9.988e-08), (-13.1, 27.66, -4.994e-08), (-13.05, 27.66, -4.994e-08), (-12.55, 27.66, -9.243e-08), (-12.86, 27.66, -4.994e-08), (-12.79, 23.16, -9.056e-08), (-12.79, 23.17, -9.552e-08), (-12.77, 23.17, -8.363e-08), (-12.77, 23.34, -9.988e-08), (-12.76, 23.18, -5.438e-08), (-12.75, 23.19, -9.306e-08), (-12.73, 23.2, -7.517e-08), (-12.73, 23.21, -9.926e-08), (-12.71, 23.21, -9.14e-08), (-12.7, 23.22, -7.77e-08), (-12.69, 23.23, -9.508e-08), (-12.67, 23.23, -7.92e-08), (-12.65, 23.25, -8.951e-08), (-12.66, 23.24, -4.162e-08), (-12.59, 23.29, -9.734e-08), (-12.63, 23.26, -6.95e-08), (-12.63, 23.27, -9.681e-08), (-12.61, 23.27, -8.282e-08), (-12.47, 23.41, -9.988e-08), (-12.6, 23.28, -5.527e-08), (-12.57, 23.3, -7.681e-08), (-12.55, 23.3, -5.327e-08), (-12.55, 23.31, -9.77e-08), (-12.53, 23.31, -9.216e-08), (-12.51, 23.31, -8.45e-08), (-12.49, 23.32, -7.14e-08), (-12.48, 26.37, -7.491e-08), (-12.48, 23.32, -4.162e-08), (-12.47, 23.33, -9.617e-08), (-12.45, 23.33, -8.897e-08), (-12.43, 23.34, -8.025e-08), (-12.41, 23.34, -6.144e-08), (-12.41, 23.35, -9.848e-08), (-12.39, 23.35, -9.287e-08), (-12.37, 23.35, -8.674e-08), (-12.35, 23.36, -7.401e-08), (-12.34, 23.36, -6.735e-08), (-12.33, 23.37, -9.556e-08), (-12.31, 23.37, -9.823e-08), (-12.29, 23.38, -8.386e-08), (-12.27, 23.39, -9.697e-08), (-12.27, 23.38, -6.207e-08), (-12.17, 23.61, -9.988e-08), (-12.25, 23.39, -9.134e-08), (-12.23, 23.39, -8.768e-08), (-12.21, 23.4, -7.852e-08), (-12.2, 23.4, -7.216e-08), (-12.19, 23.41, -9.641e-08), (-12.17, 23.41, -8.914e-08), (-12.14, 26.09, -9.988e-08), (-12.06, 26.31, -9.988e-08), (-12.37, 26.4, -9.988e-08), (-12.36, 26.35, -2.497e-08), (-11.87, 26.67, -9.988e-08), (-12.3, 27.62, -9.988e-08), (-12.19, 27.66, -4.994e-08), (-12.17, 27.66, -4.994e-08), (-12.15, 23.41, -8.48e-08), (-12.13, 23.42, -6.972e-08), (-12.11, 23.43, -9.42e-08), (-12.09, 23.43, -8.751e-08), (-12.07, 23.44, -8.089e-08), (-12.04, 23.58, -9.988e-08), (-12.04, 23.75, -9.988e-08), (-12.05, 23.44, -5.845e-08), (-12.05, 23.45, -9.77e-08), (-12.03, 23.45, -1.095e-07), (-12.01, 23.45, -8.49e-08), (-12.0, 23.58, -6.659e-08), (-12.0, 23.6, -6.659e-08), (-12.0, 23.47, -4.994e-08), (-12.0, 23.5, -4.994e-08), (-12.0, 23.54, -4.994e-08), (-12.0, 23.57, -4.994e-08), (-12.0, 23.67, -4.994e-08), (-12.03, 24.01, -9.988e-08), (-12.0, 23.77, -4.994e-08), (-12.0, 23.85, -4.994e-08), (-12.0, 24.02, -4.994e-08), (-12.04, 24.28, -9.988e-08), (-12.0, 24.24, -4.994e-08), (-12.04, 24.52, -9.988e-08), (-12.0, 24.35, -4.994e-08), (-12.0, 24.42, -4.994e-08), (-12.0, 24.51, -4.994e-08), (-12.0, 24.66, -4.994e-08), (-12.04, 24.75, -9.988e-08), (-12.03, 24.98, -9.988e-08), (-12.0, 24.77, -4.994e-08), (-12.0, 24.82, -4.994e-08), (-12.0, 24.91, -4.994e-08), (-12.04, 25.22, -9.988e-08), (-12.0, 25.04, -4.994e-08), (-12.0, 25.17, -4.994e-08), (-12.0, 25.27, -4.994e-08), (-12.04, 25.47, -9.988e-08), (-12.0, 25.38, -4.994e-08), (-12.0, 25.6, -4.994e-08), (-12.04, 25.76, -9.988e-08), (-12.0, 25.99, -9.212e-08), (-12.0, 25.77, -4.994e-08), (-12.0, 25.85, -4.994e-08), (-12.0, 25.9, -4.994e-08), (-11.99, 26.01, -9.57e-08), (-11.97, 26.01, -9.364e-08), (-11.76, 26.2, -9.988e-08), (-11.95, 26.01, -9.364e-08), (-11.93, 26.01, -9.364e-08), (-11.91, 26.01, -9.364e-08), (-11.89, 26.01, -9.364e-08), (-11.87, 26.01, -9.364e-08), (-11.85, 26.01, -9.364e-08), (-11.94, 26.39, -9.364e-08), (-11.68, 27.32, -9.988e-08), (-12.05, 27.55, -9.988e-08), (-11.9, 27.56, -9.988e-08), (-12.15, 27.66, -6.744e-08), (-12.13, 27.66, -7.763e-08), (-12.11, 27.66, -7.491e-08), (-12.09, 27.66, -7.491e-08), (-12.07, 27.66, -7.491e-08), (-12.05, 27.66, -7.491e-08), (-12.03, 27.66, -7.491e-08), (-12.01, 27.66, -7.491e-08), (-11.99, 27.66, -7.491e-08), (-11.97, 27.66, -7.491e-08), (-11.95, 27.66, -7.491e-08), (-11.93, 27.66, -7.491e-08), (-11.91, 27.66, -7.491e-08), (-11.89, 27.66, -7.491e-08), (-11.87, 27.66, -7.491e-08), (-11.85, 27.66, -7.491e-08), (-11.83, 26.01, -9.364e-08), (-11.81, 26.01, -9.364e-08), (-11.79, 26.01, -9.364e-08), (-11.77, 26.01, -9.364e-08), (-11.75, 26.01, -9.364e-08), (-11.73, 26.01, -9.364e-08), (-11.71, 26.01, -9.364e-08), (-11.69, 26.01, -9.364e-08), (-11.67, 26.01, -9.364e-08), (-11.65, 26.01, -9.364e-08), (-11.63, 26.01, -9.364e-08), (-11.61, 26.01, -9.364e-08), (-11.25, 26.18, -9.988e-08), (-11.59, 26.01, -9.364e-08), (-11.57, 26.01, -9.364e-08), (-11.55, 26.01, -9.364e-08), (-11.53, 26.01, -9.364e-08), (-11.77, 26.32, -9.988e-08), (-11.66, 26.39, -8.74e-08), (-11.54, 26.56, -9.988e-08), (-11.74, 27.56, -9.988e-08), (-11.56, 27.59, -9.988e-08), (-11.83, 27.66, -7.491e-08), (-11.81, 27.66, -7.491e-08), (-11.79, 27.66, -7.491e-08), (-11.77, 27.66, -7.491e-08), (-11.75, 27.66, -7.491e-08), (-11.73, 27.66, -7.491e-08), (-11.71, 27.66, -7.491e-08), (-11.69, 27.66, -7.491e-08), (-11.67, 27.66, -7.491e-08), (-11.65, 27.66, -7.491e-08), (-11.63, 27.66, -7.491e-08), (-11.61, 27.66, -7.491e-08), (-11.59, 27.66, -7.491e-08), (-11.57, 27.66, -7.491e-08), (-11.55, 27.66, -7.491e-08), (-11.53, 27.66, -7.491e-08), (-11.51, 26.01, -9.364e-08), (-11.49, 26.01, -9.364e-08), (-11.47, 26.01, -9.364e-08), (-11.45, 26.01, -9.364e-08), (-11.43, 26.01, -9.364e-08), (-11.41, 26.01, -9.364e-08), (-11.39, 26.01, -9.364e-08), (-11.37, 26.01, -9.364e-08), (-11.35, 26.01, -9.364e-08), (-11.33, 26.01, -9.364e-08), (-11.31, 26.01, -9.364e-08), (-11.29, 26.01, -9.364e-08), (-11.27, 26.01, -9.364e-08), (-11.25, 26.01, -9.364e-08), (-11.23, 26.01, -9.364e-08), (-11.21, 26.01, -9.364e-08), (-11.36, 26.39, -8.74e-08), (-11.04, 26.65, -9.988e-08), (-11.19, 27.59, -9.988e-08), (-11.03, 27.4, -9.988e-08), (-11.51, 27.66, -7.491e-08), (-11.49, 27.66, -7.491e-08), (-11.47, 27.66, -7.491e-08), (-11.45, 27.66, -7.491e-08), (-11.43, 27.66, -7.491e-08), (-11.41, 27.66, -7.491e-08), (-11.39, 27.66, -7.491e-08), (-11.37, 27.66, -7.491e-08), (-11.35, 27.66, -7.491e-08), (-11.33, 27.66, -7.491e-08), (-11.31, 27.66, -7.491e-08), (-11.29, 27.66, -7.491e-08), (-11.27, 27.66, -7.491e-08), (-11.25, 27.66, -7.491e-08), (-11.23, 27.66, -7.491e-08), (-11.21, 27.66, -7.491e-08), (-11.19, 26.01, -9.364e-08), (-11.17, 26.01, -9.364e-08), (-11.15, 26.01, -9.364e-08), (-11.13, 26.01, -9.364e-08), (-11.11, 26.01, -9.364e-08), (-11.09, 26.01, -9.364e-08), (-11.07, 26.01, -9.364e-08), (-11.05, 26.01, -9.364e-08), (-11.03, 26.01, -9.364e-08), (-11.01, 26.01, -9.364e-08), (-10.99, 26.01, -9.364e-08), (-10.51, 26.18, -9.988e-08), (-10.97, 26.01, -9.364e-08), (-10.95, 26.01, -9.364e-08), (-10.93, 26.01, -9.364e-08), (-10.91, 26.01, -9.364e-08), (-10.89, 26.01, -9.364e-08), (-11.09, 26.36, -8.74e-08), (-11.0, 26.35, -6.243e-08), (-10.98, 26.4, -9.988e-08), (-10.9, 26.36, -7.491e-08), (-10.3, 26.92, -9.988e-08), (-11.19, 27.66, -7.491e-08), (-11.17, 27.66, -7.491e-08), (-11.15, 27.66, -7.491e-08), (-11.13, 27.66, -7.491e-08), (-11.09, 27.66, -9.281e-08), (-11.12, 27.66, -8.324e-08), (-11.07, 27.66, -9.398e-08), (-11.05, 27.66, -8.324e-08), (-11.03, 27.66, -8.324e-08), (-11.01, 27.66, -8.324e-08), (-10.99, 27.66, -8.324e-08), (-10.97, 27.66, -8.324e-08), (-10.95, 27.66, -8.324e-08), (-10.93, 27.66, -8.324e-08), (-10.91, 27.66, -8.324e-08), (-10.62, 27.58, -9.988e-08), (-10.89, 27.66, -8.324e-08), (-10.87, 26.01, -9.364e-08), (-10.85, 26.01, -9.364e-08), (-10.83, 26.01, -9.364e-08), (-10.81, 26.01, -9.364e-08), (-10.79, 26.01, -9.364e-08), (-10.77, 26.01, -9.364e-08), (-10.75, 26.01, -9.364e-08), (-10.73, 26.01, -9.364e-08), (-10.71, 26.01, -9.364e-08), (-10.69, 26.01, -9.364e-08), (-10.67, 26.01, -9.364e-08), (-10.65, 26.01, -9.364e-08), (-10.63, 26.01, -9.364e-08), (-10.61, 26.01, -9.364e-08), (-10.59, 26.01, -9.364e-08), (-10.57, 26.01, -9.364e-08), (-10.62, 26.36, -4.994e-08), (-10.62, 26.42, -9.988e-08), (-10.56, 26.36, -4.994e-08), (-10.54, 26.42, -9.988e-08), (-10.87, 27.66, -8.324e-08), (-10.85, 27.66, -8.324e-08), (-10.83, 27.66, -8.324e-08), (-10.81, 27.66, -8.324e-08), (-10.79, 27.66, -8.324e-08), (-10.77, 27.66, -8.324e-08), (-10.75, 27.66, -8.324e-08), (-10.73, 27.66, -8.324e-08), (-10.71, 27.66, -8.324e-08), (-10.69, 27.66, -8.324e-08), (-10.67, 27.66, -8.324e-08), (-10.65, 27.66, -8.324e-08), (-10.63, 27.66, -8.324e-08), (-10.61, 27.66, -8.324e-08), (-10.59, 27.66, -8.324e-08), (-10.57, 27.66, -8.324e-08), (-10.55, 26.01, -9.364e-08), (-10.53, 26.01, -9.364e-08), (-10.51, 26.01, -9.364e-08), (-10.49, 26.01, -9.364e-08), (-10.47, 26.01, -9.364e-08), (-10.45, 26.01, -9.364e-08), (-10.43, 26.01, -9.364e-08), (-10.41, 26.01, -9.364e-08), (-10.39, 26.01, -9.364e-08), (-10.37, 26.01, -9.364e-08), (-10.35, 26.01, -9.364e-08), (-10.33, 26.01, -9.364e-08), (-10.31, 26.01, -9.364e-08), (-10.29, 26.01, -9.364e-08), (-10.27, 26.01, -9.364e-08), (-10.25, 26.01, -9.364e-08), (-10.48, 26.36, -6.243e-08), (-10.46, 26.45, -9.988e-08), (-10.41, 26.39, -8.74e-08), (-10.3, 26.38, -9.988e-08), (-10.32, 27.53, -9.988e-08), (-10.55, 27.66, -8.324e-08), (-10.53, 27.66, -8.324e-08), (-10.51, 27.66, -8.324e-08), (-10.49, 27.66, -8.324e-08), (-10.47, 27.66, -8.324e-08), (-10.45, 27.66, -8.324e-08), (-10.43, 27.66, -8.324e-08), (-10.41, 27.66, -8.324e-08), (-10.39, 27.66, -8.324e-08), (-10.37, 27.66, -8.324e-08), (-10.35, 27.66, -8.324e-08), (-10.33, 27.66, -8.324e-08), (-10.31, 27.66, -8.324e-08), (-10.29, 27.66, -8.324e-08), (-10.27, 27.66, -8.324e-08), (-10.25, 27.66, -8.324e-08), (-16.68, 22.28, 3.329e-08), (-16.2, 23.1, 3.329e-08), (-15.88, 23.84, 3.329e-08), (-15.8, 23.72, 3.329e-08), (-15.66, 24.02, 3.329e-08), (-15.2, 24.46, 3.329e-08), (-14.5, 26.14, 3.329e-08), (-14.4, 26.26, 3.329e-08), (-13.46, 27.0, 3.329e-08), (-13.34, 22.82, 0.0), (-13.34, 22.92, 0.0), (-13.14, 22.72, 4.162e-08), (-13.34, 24.35, 0.0), (-13.34, 24.54, 0.0), (-13.34, 24.7, 0.0), (-13.34, 24.81, 0.0), (-13.17, 27.66, 4.756e-08), (-13.04, 21.92, 4.162e-08), (-13.06, 22.2, 3.329e-08), (-13.06, 22.92, 3.329e-08), (-12.98, 23.04, 4.412e-08), (-12.12, 23.42, -7.574e-08), (-12.0, 23.46, 4.439e-08), (-10.23, 26.01, -9.364e-08), (-10.21, 26.01, -9.364e-08), (-10.19, 26.01, -9.364e-08), (-10.17, 26.01, -9.364e-08), (-10.15, 26.01, -9.364e-08), (-10.13, 26.01, -9.364e-08), (-10.11, 26.01, -9.364e-08), (-10.09, 26.01, -9.364e-08), (-10.07, 26.01, -9.364e-08), (-9.594, 26.16, -9.988e-08), (-10.05, 26.01, -9.364e-08), (-10.03, 26.01, -9.364e-08), (-10.01, 26.01, -9.364e-08), (-9.99, 26.01, -9.364e-08), (-9.97, 26.01, -9.364e-08), (-9.95, 26.01, -9.364e-08), (-9.93, 26.01, -9.364e-08), (-10.18, 26.38, -8.74e-08), (-10.04, 26.35, -4.994e-08), (-10.03, 26.43, -9.988e-08), (-9.975, 26.38, -7.491e-08), (-9.494, 26.89, -9.988e-08), (-9.896, 26.43, -9.988e-08), (-9.92, 26.36, -7.491e-08), (-10.15, 27.52, -9.988e-08), (-10.23, 27.66, -8.324e-08), (-10.21, 27.66, -8.324e-08), (-10.19, 27.66, -8.324e-08), (-10.17, 27.66, -8.324e-08), (-10.15, 27.66, -8.324e-08), (-10.13, 27.66, -8.324e-08), (-10.1, 27.66, -8.99e-08), (-10.11, 27.66, -8.324e-08), (-10.07, 27.66, -8.324e-08), (-10.05, 27.66, -8.324e-08), (-10.01, 27.66, -9.84e-08), (-10.03, 27.66, -8.877e-08), (-9.99, 27.66, -8.74e-08), (-9.84, 27.66, -8.74e-08), (-9.91, 26.01, -9.364e-08), (-9.89, 26.01, -9.364e-08), (-9.87, 26.01, -9.364e-08), (-9.85, 26.01, -9.364e-08), (-9.83, 26.01, -9.364e-08), (-9.81, 26.01, -9.364e-08), (-9.79, 26.01, -9.364e-08), (-9.77, 26.01, -9.364e-08), (-9.75, 26.01, -9.364e-08), (-9.73, 26.01, -9.364e-08), (-9.71, 26.01, -9.364e-08), (-9.69, 26.01, -9.364e-08), (-9.67, 26.01, -9.364e-08), (-9.65, 26.01, -9.364e-08), (-9.63, 26.01, -9.364e-08), (-9.61, 26.01, -9.364e-08), (-9.78, 26.36, -8.74e-08), (-9.71, 26.42, -9.988e-08), (-9.7, 26.36, -4.994e-08), (-9.684, 27.52, -9.988e-08), (-9.6, 27.66, -8.74e-08), (-9.59, 26.01, -9.364e-08), (-9.57, 26.01, -9.364e-08), (-9.55, 26.01, -9.364e-08), (-9.53, 26.01, -9.364e-08), (-9.51, 26.01, -9.364e-08), (-9.49, 26.01, -9.364e-08), (-9.47, 26.01, -9.364e-08), (-9.45, 26.01, -9.364e-08), (-9.43, 26.01, -9.364e-08), (-9.41, 26.01, -9.364e-08), (-9.39, 26.01, -9.364e-08), (-9.37, 26.01, -9.364e-08), (-9.35, 26.01, -9.364e-08), (-9.33, 26.01, -9.364e-08), (-9.31, 26.01, -9.364e-08), (-9.29, 26.01, -9.364e-08), (-9.215, 27.49, -9.988e-08), (-9.49, 27.66, -8.74e-08), (-9.38, 27.66, -8.74e-08), (-9.27, 26.01, -9.364e-08), (-9.25, 26.01, -9.364e-08), (-9.23, 26.01, -9.364e-08), (-9.21, 26.01, -9.364e-08), (-9.19, 26.01, -9.364e-08), (-9.17, 26.01, -9.364e-08), (-9.15, 26.01, -9.364e-08), (-9.13, 26.01, -9.364e-08), (-9.11, 26.01, -9.364e-08), (-9.09, 26.01, -9.364e-08), (-9.07, 26.01, -9.364e-08), (-9.05, 26.01, -9.364e-08), (-9.03, 26.01, -9.364e-08), (-9.01, 26.01, -9.364e-08), (-8.99, 26.01, -9.364e-08), (-8.823, 26.17, -9.988e-08), (-8.97, 26.01, -9.364e-08), (-9.2, 26.35, -7.491e-08), (-9.2, 26.42, -9.988e-08), (-9.14, 26.35, -4.994e-08), (-9.12, 26.45, -9.988e-08), (-9.1, 26.36, -7.491e-08), (-9.04, 26.36, -8.74e-08), (-9.04, 26.42, -9.988e-08), (-8.954, 26.38, -9.364e-08), (-8.834, 26.63, -9.988e-08), (-8.832, 27.1, -9.988e-08), (-9.025, 27.48, -9.988e-08), (-9.1, 27.66, -8.74e-08), (-8.99, 27.66, -8.74e-08), (-8.98, 27.66, -9.156e-08), (-8.95, 26.01, -9.364e-08), (-8.93, 26.01, -9.364e-08), (-8.91, 26.01, -9.364e-08), (-8.89, 26.01, -9.364e-08), (-8.87, 26.01, -9.364e-08), (-8.85, 26.01, -9.364e-08), (-8.83, 26.01, -9.364e-08), (-8.81, 26.01, -9.364e-08), (-8.79, 26.01, -9.364e-08), (-8.77, 26.01, -9.364e-08), (-8.75, 26.01, -9.364e-08), (-8.73, 26.01, -9.364e-08), (-8.71, 26.01, -9.364e-08), (-8.69, 26.01, -9.364e-08), (-8.674, 26.01, -8.449e-08), (-8.674, 26.03, -8.99e-08), (-8.674, 26.05, -8.99e-08), (-8.674, 26.07, -8.99e-08), (-8.674, 26.09, -8.99e-08), (-8.674, 26.11, -8.99e-08), (-8.674, 26.13, -8.99e-08), (-8.674, 26.15, -8.99e-08), (-8.674, 26.17, -8.99e-08), (-8.674, 26.19, -8.99e-08), (-8.674, 26.21, -8.99e-08), (-8.674, 26.23, -8.99e-08), (-8.88, 26.35, -4.994e-08), (-8.835, 26.39, -9.364e-08), (-8.712, 26.36, -7.491e-08), (-8.674, 26.4, -1.016e-07), (-8.674, 26.25, -8.99e-08), (-8.674, 26.27, -8.99e-08), (-8.674, 26.29, -8.99e-08), (-8.674, 26.31, -8.99e-08), (-8.674, 26.33, -8.99e-08), (-8.674, 26.35, -8.99e-08), (-8.674, 26.37, -8.99e-08), (-8.674, 26.41, -8.99e-08), (-8.674, 26.43, -8.99e-08), (-8.674, 26.45, -8.99e-08), (-8.674, 26.47, -8.99e-08), (-8.674, 26.49, -8.99e-08), (-8.674, 26.51, -8.99e-08), (-8.674, 26.53, -8.99e-08), (-8.674, 26.55, -8.99e-08), (-8.674, 26.57, -8.99e-08), (-8.674, 26.59, -8.99e-08), (-8.674, 26.61, -8.99e-08), (-8.674, 26.63, -8.99e-08), (-8.674, 26.65, -8.99e-08), (-8.674, 26.67, -8.99e-08), (-8.674, 26.69, -8.99e-08), (-8.674, 26.71, -8.99e-08), (-8.674, 26.73, -8.99e-08), (-8.674, 26.75, -8.99e-08), (-8.674, 26.77, -8.99e-08), (-8.674, 26.79, -8.99e-08), (-8.674, 26.81, -8.99e-08), (-8.674, 26.83, -8.99e-08), (-8.674, 26.85, -8.99e-08), (-8.674, 26.87, -8.99e-08), (-8.674, 26.89, -8.99e-08), (-8.674, 26.91, -8.99e-08), (-8.674, 26.93, -8.99e-08), (-8.674, 26.95, -8.99e-08), (-8.674, 26.97, -8.99e-08), (-8.674, 26.99, -8.99e-08), (-8.674, 27.01, -8.99e-08), (-8.674, 27.03, -8.99e-08), (-8.674, 27.05, -8.99e-08), (-8.674, 27.07, -8.99e-08), (-8.674, 27.09, -8.99e-08), (-8.674, 27.11, -8.99e-08), (-8.674, 27.13, -8.99e-08), (-8.674, 27.15, -8.99e-08), (-8.674, 27.17, -8.99e-08), (-8.674, 27.19, -8.99e-08), (-8.784, 27.47, -9.988e-08), (-8.674, 27.21, -8.99e-08), (-8.674, 27.23, -8.99e-08), (-8.674, 27.25, -8.99e-08), (-8.674, 27.27, -8.99e-08), (-8.674, 27.29, -8.99e-08), (-8.674, 27.31, -8.99e-08), (-8.674, 27.33, -8.99e-08), (-8.674, 27.35, -8.99e-08), (-8.674, 27.37, -8.99e-08), (-8.674, 27.39, -8.99e-08), (-8.674, 27.41, -8.99e-08), (-8.674, 27.43, -8.99e-08), (-8.674, 27.45, -8.99e-08), (-8.674, 27.47, -8.99e-08), (-8.674, 27.49, -8.99e-08), (-8.674, 27.51, -8.99e-08), (-8.95, 27.66, -9.493e-08), (-8.93, 27.67, -9.209e-08), (-8.91, 27.67, -8.99e-08), (-8.89, 27.67, -8.99e-08), (-8.87, 27.67, -8.99e-08), (-8.85, 27.67, -8.99e-08), (-8.83, 27.67, -8.99e-08), (-8.81, 27.67, -8.99e-08), (-8.79, 27.67, -8.99e-08), (-8.77, 27.67, -8.99e-08), (-8.75, 27.67, -8.99e-08), (-8.73, 27.67, -8.99e-08), (-8.71, 27.67, -8.99e-08), (-8.69, 27.67, -8.99e-08), (-8.674, 27.53, -8.99e-08), (-8.674, 27.55, -8.99e-08), (-8.674, 27.57, -8.99e-08), (-8.674, 27.59, -8.99e-08), (-8.674, 27.61, -8.99e-08), (-8.674, 27.63, -8.99e-08), (-8.674, 27.65, -8.99e-08), (-8.674, 27.67, -8.124e-08)], [], [(1, 2, 0), (4, 5, 6), (7, 4, 6), (9, 12, 4), (13, 11, 4), (13, 12, 10), (15, 10, 14), (16, 13, 10), (17, 13, 16), (49, 21, 22), (49, 22, 23), (49, 23, 24), (49, 24, 25), (29, 25, 26), (29, 26, 27), (28, 29, 27), (13, 17, 18), (13, 18, 19), (49, 19, 20), (29, 30, 50), (51, 49, 29), (32, 50, 31), (51, 29, 50), (51, 50, 52), (51, 52, 53), (55, 51, 53), (56, 51, 55), (51, 56, 57), (59, 51, 57), (61, 62, 60), (62, 51, 59), (72, 62, 63), (72, 63, 65), (66, 72, 65), (68, 69, 67), (72, 51, 62), (72, 66, 69), (71, 74, 70), (74, 72, 69), (72, 76, 77), (72, 77, 79), (80, 72, 79), (72, 74, 76), (84, 85, 83), (86, 72, 81), (86, 81, 82), (86, 82, 85), (89, 90, 88), (1348, 91, 90), (94, 91, 92), (95, 92, 93), (97, 90, 91), (94, 97, 91), (107, 105, 13), (116, 72, 97), (116, 117, 72), (121, 72, 119), (123, 72, 122), (125, 126, 124), (128, 72, 127), (129, 72, 128), (131, 72, 129), (174, 72, 131), (133, 174, 132), (134, 174, 133), (136, 134, 135), (137, 140, 134), (138, 140, 137), (139, 141, 138), (142, 143, 140), (174, 140, 143), (145, 174, 143), (146, 174, 145), (147, 174, 146), (149, 153, 148), (150, 153, 149), (151, 153, 150), (154, 153, 152), (172, 170, 107), (175, 153, 176), (175, 174, 153), (177, 176, 155), (184, 182, 183), (188, 179, 180), (190, 176, 177), (189, 187, 188), (184, 176, 190), (191, 184, 187), (193, 184, 192), (175, 184, 193), (194, 175, 193), (196, 175, 195), (199, 175, 198), (200, 175, 199), (203, 175, 202), (204, 175, 203), (1349, 206, 205), (205, 208, 207), (210, 209, 208), (215, 210, 211), (212, 215, 211), (220, 213, 214), (217, 222, 216), (222, 204, 219), (222, 219, 220), (222, 220, 215), (224, 227, 223), (265, 226, 227), (265, 227, 229), (230, 265, 229), (232, 265, 230), (234, 265, 233), (265, 175, 222), (265, 222, 225), (236, 265, 235), (239, 238, 237), (242, 244, 243), (262, 260, 172), (262, 172, 51), (266, 265, 238), (267, 265, 266), (245, 271, 241), (269, 266, 268), (245, 277, 271), (272, 278, 245), (273, 266, 269), (286, 274, 275), (276, 286, 275), (279, 288, 278), (281, 266, 280), (282, 266, 281), (291, 283, 284), (266, 284, 285), (292, 285, 286), (266, 292, 294), (296, 266, 294), (297, 266, 296), (299, 266, 298), (300, 301, 299), (302, 266, 301), (267, 266, 302), (303, 267, 302), (304, 267, 303), (305, 289, 279), (306, 308, 305), (306, 310, 308), (309, 311, 306), (312, 316, 311), (313, 317, 312), (314, 318, 313), (315, 319, 314), (320, 323, 319), (321, 324, 320), (322, 325, 321), (326, 327, 325), (1350, 328, 326), (329, 331, 328), (330, 332, 329), (333, 336, 332), (334, 337, 333), (338, 341, 337), (339, 342, 338), (343, 345, 342), (348, 304, 340), (346, 351, 345), (347, 352, 346), (350, 354, 349), (360, 351, 352), (353, 360, 352), (267, 348, 354), (364, 357, 358), (364, 358, 359), (364, 359, 360), (361, 364, 360), (362, 267, 354), (364, 363, 357), (368, 369, 367), (377, 375, 262), (377, 387, 385), (388, 377, 174), (390, 265, 267), (364, 369, 391), (392, 364, 391), (393, 364, 392), (395, 396, 394), (398, 364, 396), (397, 398, 396), (267, 364, 398), (399, 267, 398), (400, 267, 399), (402, 403, 401), (404, 405, 403), (406, 407, 405), (410, 267, 409), (412, 267, 411), (414, 415, 413), (417, 267, 415), (416, 417, 415), (418, 419, 417), (424, 423, 386), (386, 425, 424), (431, 429, 386), (432, 174, 389), (420, 434, 419), (435, 433, 434), (439, 437, 436), (442, 433, 437), (433, 442, 443), (445, 433, 443), (447, 433, 445), (448, 433, 447), (438, 433, 450), (452, 438, 450), (454, 438, 453), (456, 457, 455), (460, 438, 459), (471, 469, 431), (480, 478, 471), (471, 431, 388), (483, 389, 482), (484, 482, 389), (485, 574, 433), (574, 389, 433), (462, 486, 461), (488, 438, 486), (490, 438, 489), (491, 492, 490), (493, 438, 492), (438, 493, 495), (496, 438, 495), (497, 498, 496), (499, 500, 498), (504, 438, 500), (501, 504, 500), (508, 504, 502), (536, 509, 506), (510, 536, 506), (512, 515, 514), (513, 515, 512), (536, 504, 508), (536, 508, 509), (536, 510, 514), (521, 536, 520), (522, 515, 516), (523, 534, 522), (524, 534, 523), (535, 525, 526), (536, 526, 527), (536, 527, 518), (536, 518, 519), (529, 536, 528), (530, 536, 529), (531, 536, 530), (532, 536, 531), (533, 536, 532), (536, 537, 535), (547, 536, 533), (536, 515, 534), (536, 534, 537), (547, 533, 539), (540, 547, 539), (541, 547, 540), (543, 548, 542), (545, 548, 544), (549, 550, 548), (547, 548, 550), (553, 547, 550), (552, 553, 550), (564, 562, 480), (572, 480, 388), (573, 432, 389), (573, 389, 483), (573, 483, 484), (574, 573, 484), (575, 438, 536), (554, 547, 553), (577, 547, 576), (582, 547, 577), (583, 582, 579), (547, 582, 583), (584, 580, 581), (585, 583, 580), (586, 583, 585), (588, 586, 587), (583, 586, 588), (583, 588, 590), (591, 583, 590), (592, 583, 591), (593, 583, 592), (583, 593, 595), (596, 583, 595), (597, 583, 596), (598, 599, 583), (601, 602, 599), (605, 602, 604), (583, 602, 605), (607, 583, 605), (609, 608, 607), (610, 615, 608), (1354, 613, 614), (622, 583, 615), (623, 616, 617), (623, 617, 618), (623, 620, 612), (623, 612, 613), (621, 623, 613), (627, 629, 626), (631, 630, 629), (639, 637, 564), (646, 644, 639), (694, 481, 573), (698, 574, 485), (699, 547, 583), (583, 622, 623), (651, 623, 628), (652, 651, 629), (1355, 653, 630), (652, 629, 653), (654, 652, 653), (651, 652, 655), (656, 657, 655), (659, 660, 658), (661, 651, 660), (663, 651, 661), (665, 651, 664), (668, 651, 665), (670, 671, 669), (672, 651, 668), (672, 668, 671), (673, 674, 672), (675, 651, 672), (675, 672, 674), (693, 639, 572), (693, 646, 639), (693, 572, 481), (695, 694, 650), (696, 695, 574), (697, 695, 696), (696, 574, 698), (699, 575, 547), (701, 675, 676), (702, 703, 701), (704, 701, 703), (700, 675, 701), (705, 701, 704), (706, 700, 705), (707, 700, 706), (711, 700, 710), (715, 700, 713), (714, 715, 713), (716, 718, 715), (717, 715, 718), (719, 700, 717), (721, 717, 720), (722, 720, 717), (724, 721, 720), (732, 730, 646), (732, 646, 693), (744, 694, 696), (746, 694, 744), (745, 694, 746), (834, 696, 698), (747, 834, 575), (748, 575, 699), (752, 719, 721), (725, 752, 721), (719, 752, 753), (755, 719, 753), (756, 757, 755), (759, 719, 758), (762, 719, 761), (764, 765, 763), (766, 719, 765), (751, 719, 766), (767, 751, 766), (768, 751, 767), (770, 751, 769), (772, 751, 771), (773, 751, 772), (751, 773, 774), (776, 751, 774), (777, 751, 776), (779, 751, 777), (780, 782, 779), (783, 867, 782), (784, 867, 783), (795, 793, 732), (795, 799, 798), (795, 802, 801), (805, 802, 795), (805, 803, 802), (806, 795, 693), (806, 693, 743), (808, 807, 743), (811, 743, 694), (743, 811, 812), (814, 743, 813), (817, 814, 816), (819, 816, 814), (813, 812, 1357), (813, 1357, 1358), (831, 1358, 821), (831, 821, 822), (826, 814, 823), (1359, 814, 825), (813, 829, 828), (831, 694, 745), (833, 831, 832), (824, 831, 833), (840, 575, 748), (1361, 837, 838), (841, 1360, 835), (841, 835, 836), (841, 836, 837), (841, 837, 1361), (841, 1361, 839), (841, 839, 840), (842, 748, 699), (1362, 840, 748), (1362, 748, 842), (1363, 842, 843), (841, 840, 1362), (841, 1362, 842), (841, 842, 1363), (841, 1363, 844), (841, 844, 845), (848, 699, 847), (849, 699, 749), (848, 847, 849), (848, 849, 850), (848, 850, 851), (848, 851, 852), (848, 852, 853), (848, 853, 854), (848, 854, 855), (848, 855, 856), (857, 749, 750), (858, 856, 749), (858, 749, 857), (860, 857, 859), (862, 858, 860), (863, 860, 750), (861, 863, 750), (861, 750, 864), (861, 864, 865), (861, 865, 866), (867, 751, 782), (786, 867, 785), (871, 869, 870), (872, 867, 871), (866, 751, 867), (867, 868, 869), (875, 867, 874), (877, 867, 876), (878, 867, 877), (879, 867, 878), (861, 866, 867), (889, 867, 879), (881, 883, 879), (882, 883, 881), (889, 883, 885), (886, 889, 885), (887, 889, 886), (890, 889, 887), (893, 894, 892), (891, 889, 890), (889, 891, 894), (889, 894, 895), (897, 889, 895), (898, 889, 897), (900, 889, 899), (904, 889, 903), (905, 889, 904), (907, 889, 905), (889, 907, 908), (910, 889, 908), (911, 889, 910), (913, 889, 912), (921, 919, 805), (923, 920, 805), (924, 805, 806), (927, 921, 922), (935, 928, 806), (937, 931, 806), (939, 806, 929), (942, 932, 806), (944, 935, 936), (947, 807, 808), (948, 807, 945), (950, 946, 807), (952, 807, 947), (953, 929, 806), (957, 806, 807), (1365, 807, 948), (964, 810, 743), (968, 743, 961), (969, 961, 743), (970, 743, 962), (971, 962, 809), (972, 963, 810), (1366, 810, 964), (976, 809, 815), (978, 815, 814), (980, 814, 817), (983, 976, 977), (984, 977, 815), (989, 809, 981), (813, 990, 830), (993, 994, 992), (827, 997, 993), (1001, 827, 824), (998, 1367, 997), (1002, 1003, 1001), (824, 1005, 1002), (824, 1006, 1005), (824, 1007, 1006), (824, 1009, 1008), (1033, 1011, 824), (1033, 824, 834), (1011, 1014, 1012), (1013, 1015, 1011), (1013, 1016, 1015), (1033, 1019, 1018), (1020, 1033, 834), (861, 858, 862), (1022, 858, 861), (1023, 1022, 861), (1023, 858, 1022), (1025, 889, 913), (1026, 913, 914), (1027, 1025, 1026), (1029, 1025, 1027), (1024, 889, 1028), (1033, 1034, 1032), (1033, 1036, 1035), (1033, 1040, 1039), (1033, 1041, 1040), (1042, 1043, 1041), (1033, 1045, 1042), (1044, 1046, 1033), (1044, 1047, 1046), (1044, 1049, 1047), (1048, 1052, 1050), (1048, 1053, 1052), (1048, 1055, 1054), (1048, 1033, 1020), (1021, 841, 846), (1056, 848, 1023), (1024, 1023, 889), (1048, 1057, 1055), (1058, 1060, 1059), (1048, 1061, 1060), (1048, 1063, 1062), (1048, 1065, 1064), (1048, 1067, 1066), (1068, 1067, 1048), (1072, 1048, 1020), (1070, 1071, 1069), (1070, 1074, 1073), (1072, 1075, 1074), (1072, 1077, 1076), (1079, 848, 1056), (1082, 1079, 1056), (1081, 1079, 1082), (1080, 1079, 1081), (1085, 1084, 1028), (1072, 1087, 1078), (1369, 1088, 1087), (1072, 1091, 1090), (1072, 1094, 1091), (1096, 1095, 1072), (1096, 1370, 1097), (1101, 1096, 1092), (1104, 1099, 1092), (1104, 1092, 1093), (1105, 1072, 1020), (1107, 1093, 1105), (1109, 1020, 1021), (1110, 1105, 1109), (1113, 1109, 1111), (1115, 1111, 1116), (1120, 1116, 1117), (1117, 1021, 848), (1123, 1117, 1121), (1126, 1121, 1125), (1127, 1125, 1128), (1132, 1128, 1129), (1129, 848, 1079), (1135, 1079, 1080), (1135, 1138, 1079), (1083, 1135, 1142), (1145, 1143, 1144), (1144, 1024, 1084), (1086, 1146, 1084), (1147, 1144, 1146), (1149, 1144, 1148), (1150, 1144, 1149), (1151, 1144, 1150), (1152, 1144, 1151), (1153, 1144, 1152), (1154, 1144, 1153), (1155, 1144, 1154), (1156, 1145, 1155), (1157, 1145, 1156), (1158, 1145, 1157), (1159, 1145, 1158), (1160, 1145, 1159), (1161, 1145, 1160), (1174, 1172, 1135), (1179, 1135, 1083), (1180, 1135, 1179), (1180, 1179, 1083), (1181, 1180, 1083), (1181, 1135, 1180), (1182, 1143, 1145), (1184, 1145, 1161), (1185, 1145, 1184), (1186, 1182, 1185), (1187, 1182, 1186), (1188, 1182, 1187), (1189, 1182, 1188), (1190, 1182, 1189), (1191, 1182, 1190), (1192, 1182, 1191), (1193, 1182, 1192), (1194, 1183, 1193), (1195, 1183, 1194), (1196, 1183, 1195), (1197, 1183, 1196), (1198, 1183, 1197), (1199, 1183, 1198), (1216, 1174, 1181), (1217, 1174, 1216), (1217, 1181, 1083), (1218, 1143, 1183), (1220, 1183, 1199), (1221, 1183, 1220), (1222, 1183, 1221), (1223, 1183, 1222), (1224, 1183, 1223), (1225, 1183, 1224), (1226, 1183, 1225), (1227, 1218, 1226), (1228, 1218, 1227), (1229, 1218, 1228), (1230, 1218, 1229), (1231, 1218, 1230), (1232, 1218, 1231), (1233, 1218, 1232), (1234, 1218, 1233), (1235, 1218, 1234), (1247, 1245, 1174), (1253, 1174, 1217), (1254, 1174, 1253), (1255, 1253, 1217), (1256, 1174, 1254), (1256, 1254, 1255), (1258, 1218, 1235), (1259, 1218, 1258), (1260, 1218, 1259), (1261, 1218, 1260), (1263, 1218, 1261), (1264, 1218, 1262), (1266, 1264, 1265), (1267, 1264, 1266), (1268, 1264, 1267), (1269, 1218, 1268), (1270, 1218, 1269), (1271, 1218, 1270), (1272, 1218, 1271), (1273, 1219, 1218), (1274, 1218, 1272), (1217, 1247, 1256), (1291, 1247, 1217), (1293, 1247, 1291), (1293, 1291, 1292), (1295, 1273, 1274), (1296, 1273, 1295), (1297, 1273, 1296), (1298, 1273, 1297), (1299, 1273, 1298), (1300, 1273, 1299), (1301, 1273, 1300), (1302, 1273, 1301), (1303, 1273, 1302), (1304, 1273, 1303), (1305, 1273, 1304), (1306, 1273, 1305), (1307, 1273, 1306), (1308, 1273, 1307), (1309, 1273, 1308), (1310, 1273, 1309), (1327, 1247, 1293), (1328, 1294, 1257), (1329, 1247, 1327), (1329, 1327, 1328), (1330, 1247, 1329), (1257, 1329, 1328), (1331, 1257, 1273), (1332, 1273, 1310), (1333, 1273, 1332), (1334, 1273, 1333), (1335, 1273, 1334), (1336, 1273, 1335), (1337, 1273, 1336), (1338, 1273, 1337), (1339, 1331, 1338), (1340, 1331, 1339), (1341, 1331, 1340), (1342, 1331, 1341), (1343, 1331, 1342), (1344, 1331, 1343), (1345, 1331, 1344), (1346, 1331, 1345), (1347, 1331, 1346), (1380, 1378, 1247), (1389, 1247, 1388), (1391, 1380, 1389), (1391, 1389, 1390), (1393, 1390, 1257), (1393, 1391, 1390), (1394, 1380, 1391), (1395, 1257, 1331), (1396, 1331, 1347), (1397, 1395, 1396), (1398, 1395, 1397), (1399, 1395, 1398), (1400, 1395, 1399), (1401, 1395, 1400), (1403, 1395, 1401), (1405, 1395, 1404), (1407, 1395, 1405), (1409, 1406, 1408), (1393, 1380, 1394), (1426, 1380, 1393), (1427, 1426, 1393), (1428, 1380, 1426), (1392, 1428, 1427), (1430, 1429, 1409), (1448, 1429, 1430), (1449, 1429, 1448), (1465, 1463, 1380), (1468, 1380, 1392), (1469, 1380, 1467), (1470, 1467, 1468), (1470, 1468, 1392), (1471, 1380, 1469), (1471, 1469, 1470), (1472, 1380, 1471), (1473, 1471, 1470), (1475, 1470, 1392), (1474, 1380, 1472), (1474, 1472, 1473), (1476, 1475, 1392), (1477, 1392, 1447), (1478, 1447, 1449), (1479, 1477, 1478), (1479, 1480, 1477), (1496, 1494, 1465), (1508, 1465, 1507), (1475, 1465, 1508), (1509, 1465, 1475), (1515, 1465, 1509), (1518, 1510, 1475), (1542, 1475, 1476), (1558, 1476, 1477), (1565, 1476, 1558), (1575, 1477, 1480), (1558, 1477, 1575), (1578, 1558, 1577), (1579, 1558, 1578), (1580, 1558, 1579), (1581, 1558, 1580), (1582, 1558, 1581), (1583, 1558, 1582), (1584, 1558, 1583), (1585, 1558, 1584), (1586, 1558, 1585), (1587, 1558, 1586), (1588, 1558, 1587), (1596, 1558, 1588), (5, 4, 3), (92, 91, 96), (186, 190, 185), (184, 186, 182), (187, 183, 181), (187, 184, 183), (210, 208, 206), (211, 210, 206), (245, 241, 243), (245, 244, 246), (245, 246, 247), (266, 290, 291), (1, 3, 2), (3, 4, 2), (7, 9, 4), (4, 11, 8), (12, 13, 4), (15, 16, 10), (49, 20, 21), (29, 49, 25), (13, 34, 33), (13, 35, 34), (13, 36, 35), (13, 37, 36), (13, 38, 37), (13, 39, 38), (13, 40, 39), (13, 41, 40), (13, 42, 41), (13, 43, 42), (13, 44, 43), (13, 45, 44), (13, 46, 45), (13, 47, 46), (13, 48, 47), (49, 13, 19), (31, 50, 30), (51, 13, 49), (54, 55, 53), (58, 59, 57), (60, 62, 59), (64, 65, 63), (67, 69, 66), (70, 74, 69), (71, 73, 74), (75, 77, 76), (78, 79, 77), (80, 81, 72), (83, 85, 82), (87, 88, 86), (88, 90, 86), (90, 72, 86), (1348, 96, 91), (95, 94, 92), (97, 72, 90), (94, 98, 97), (13, 99, 48), (13, 100, 99), (13, 101, 100), (13, 102, 101), (13, 103, 102), (13, 104, 103), (13, 105, 104), (107, 106, 105), (107, 108, 106), (107, 109, 108), (107, 110, 109), (107, 111, 110), (107, 112, 111), (107, 113, 112), (107, 114, 113), (107, 115, 114), (51, 107, 13), (119, 72, 117), (118, 120, 119), (120, 121, 119), (121, 122, 72), (123, 124, 72), (124, 126, 72), (126, 127, 72), (130, 131, 129), (132, 174, 131), (136, 137, 134), (140, 174, 134), (138, 141, 140), (144, 145, 143), (148, 153, 147), (152, 153, 151), (107, 157, 115), (107, 158, 157), (107, 159, 158), (107, 160, 159), (107, 161, 160), (107, 162, 161), (107, 163, 162), (107, 164, 163), (107, 165, 164), (107, 166, 165), (107, 167, 166), (107, 168, 167), (107, 169, 168), (107, 170, 169), (172, 171, 170), (172, 173, 171), (51, 172, 107), (174, 51, 72), (153, 174, 147), (156, 177, 155), (178, 190, 177), (188, 187, 179), (186, 184, 190), (189, 191, 187), (191, 192, 184), (184, 175, 176), (194, 195, 175), (196, 197, 175), (197, 198, 175), (200, 201, 175), (202, 175, 201), (205, 206, 208), (215, 214, 210), (212, 216, 215), (215, 220, 214), (216, 222, 215), (218, 222, 217), (222, 175, 204), (221, 226, 222), (226, 225, 222), (223, 227, 226), (228, 229, 227), (265, 225, 226), (231, 232, 230), (233, 265, 232), (234, 235, 265), (236, 237, 265), (237, 238, 265), (244, 245, 243), (172, 248, 173), (172, 249, 248), (172, 250, 249), (172, 251, 250), (172, 252, 251), (172, 253, 252), (172, 254, 253), (172, 255, 254), (172, 256, 255), (172, 257, 256), (172, 258, 257), (172, 259, 258), (172, 260, 259), (262, 261, 260), (262, 263, 261), (262, 264, 263), (174, 262, 51), (265, 174, 175), (240, 268, 238), (268, 266, 238), (270, 273, 269), (245, 278, 277), (272, 279, 278), (273, 280, 266), (286, 285, 274), (279, 289, 288), (282, 290, 266), (266, 291, 284), (292, 266, 285), (287, 292, 286), (293, 294, 292), (295, 296, 294), (297, 298, 266), (299, 301, 266), (305, 308, 289), (307, 309, 306), (306, 311, 310), (309, 312, 311), (312, 317, 316), (313, 318, 317), (314, 319, 318), (315, 320, 319), (320, 324, 323), (321, 325, 324), (322, 326, 325), (326, 328, 327), (1350, 329, 328), (329, 332, 331), (330, 333, 332), (333, 337, 336), (334, 338, 337), (335, 304, 303), (338, 342, 341), (339, 343, 342), (1351, 348, 340), (343, 346, 345), (348, 267, 304), (344, 349, 348), (346, 352, 351), (349, 354, 348), (360, 359, 351), (355, 362, 354), (357, 363, 356), (361, 365, 364), (362, 366, 267), (364, 366, 363), (365, 367, 364), (367, 369, 364), (262, 370, 264), (262, 371, 370), (262, 372, 371), (262, 373, 372), (262, 374, 373), (262, 375, 374), (377, 376, 375), (377, 378, 376), (377, 379, 378), (377, 380, 379), (377, 381, 380), (377, 382, 381), (377, 383, 382), (377, 384, 383), (377, 385, 384), (174, 377, 262), (388, 386, 377), (389, 174, 265), (390, 389, 265), (267, 389, 390), (364, 267, 366), (1352, 393, 392), (393, 394, 364), (394, 396, 364), (400, 401, 267), (401, 403, 267), (403, 405, 267), (405, 407, 267), (408, 409, 407), (409, 267, 407), (410, 411, 267), (412, 413, 267), (413, 415, 267), (417, 433, 267), (377, 386, 421), (386, 422, 421), (386, 423, 422), (386, 426, 425), (386, 427, 426), (386, 428, 427), (386, 429, 428), (431, 430, 429), (388, 431, 386), (432, 388, 174), (433, 389, 267), (419, 433, 417), (434, 433, 419), (435, 436, 433), (436, 437, 433), (438, 485, 433), (440, 442, 437), (441, 443, 442), (444, 445, 443), (446, 447, 445), (448, 449, 433), (449, 450, 433), (1353, 451, 450), (451, 452, 450), (452, 453, 438), (454, 455, 438), (455, 457, 438), (457, 458, 438), (458, 459, 438), (460, 461, 438), (431, 463, 430), (431, 464, 463), (431, 465, 464), (431, 466, 465), (431, 467, 466), (431, 468, 467), (431, 469, 468), (471, 470, 469), (471, 472, 470), (471, 473, 472), (471, 474, 473), (471, 475, 474), (471, 476, 475), (471, 477, 476), (471, 478, 477), (480, 479, 478), (388, 480, 471), (481, 388, 432), (484, 483, 482), (461, 486, 438), (487, 488, 486), (488, 489, 438), (490, 492, 438), (492, 494, 493), (496, 498, 438), (498, 500, 438), (503, 508, 502), (505, 509, 508), (507, 510, 506), (511, 514, 510), (536, 438, 504), (515, 536, 514), (518, 527, 517), (520, 536, 519), (521, 528, 536), (522, 534, 515), (536, 535, 526), (538, 539, 533), (542, 548, 541), (544, 548, 543), (546, 548, 545), (548, 547, 541), (551, 552, 550), (480, 555, 479), (480, 556, 555), (480, 557, 556), (480, 558, 557), (480, 559, 558), (480, 560, 559), (480, 561, 560), (480, 562, 561), (564, 563, 562), (564, 565, 563), (564, 566, 565), (564, 567, 566), (564, 568, 567), (564, 569, 568), (564, 570, 569), (564, 571, 570), (572, 564, 480), (481, 572, 388), (573, 481, 432), (574, 484, 389), (575, 485, 438), (547, 575, 536), (554, 576, 547), (578, 582, 577), (583, 579, 580), (584, 585, 580), (589, 590, 588), (594, 595, 593), (597, 598, 583), (598, 600, 599), (602, 583, 599), (603, 604, 602), (606, 607, 605), (607, 608, 583), (608, 615, 583), (612, 620, 611), (1354, 621, 613), (623, 622, 616), (619, 623, 618), (623, 619, 620), (621, 624, 623), (625, 628, 623), (626, 629, 628), (564, 632, 571), (564, 633, 632), (564, 634, 633), (564, 635, 634), (564, 636, 635), (564, 637, 636), (639, 638, 637), (639, 640, 638), (639, 641, 640), (639, 642, 641), (639, 643, 642), (639, 644, 643), (646, 645, 644), (646, 647, 645), (646, 648, 647), (646, 649, 648), (572, 639, 564), (574, 650, 573), (650, 694, 573), (651, 699, 583), (651, 583, 623), (629, 651, 628), (630, 653, 629), (655, 657, 651), (657, 658, 651), (658, 660, 651), (662, 663, 661), (663, 664, 651), (666, 668, 665), (667, 669, 668), (669, 671, 668), (675, 700, 651), (646, 677, 649), (646, 678, 677), (646, 679, 678), (646, 680, 679), (646, 681, 680), (646, 682, 681), (646, 683, 682), (646, 684, 683), (646, 685, 684), (646, 686, 685), (646, 687, 686), (646, 688, 687), (646, 689, 688), (646, 690, 689), (646, 691, 690), (646, 692, 691), (574, 695, 650), (697, 694, 695), (696, 694, 697), (575, 698, 485), (651, 749, 699), (700, 749, 651), (705, 700, 701), (707, 708, 700), (708, 709, 700), (709, 710, 700), (711, 712, 700), (712, 713, 700), (715, 717, 700), (719, 749, 700), (721, 719, 717), (723, 724, 720), (646, 726, 692), (646, 727, 726), (646, 728, 727), (646, 729, 728), (646, 730, 729), (732, 731, 730), (732, 733, 731), (732, 734, 733), (732, 735, 734), (732, 736, 735), (732, 737, 736), (732, 738, 737), (732, 739, 738), (732, 740, 739), (732, 741, 740), (732, 742, 741), (481, 743, 693), (694, 743, 481), (696, 745, 744), (745, 746, 744), (575, 834, 698), (719, 750, 749), (751, 750, 719), (754, 755, 753), (755, 757, 719), (757, 758, 719), (759, 760, 719), (760, 761, 719), (762, 763, 719), (763, 765, 719), (768, 769, 751), (770, 771, 751), (775, 776, 774), (778, 779, 777), (779, 782, 751), (781, 783, 782), (784, 785, 867), (1356, 786, 785), (732, 788, 742), (732, 789, 788), (732, 790, 789), (732, 791, 790), (732, 792, 791), (732, 793, 792), (795, 794, 793), (795, 796, 794), (795, 797, 796), (795, 798, 797), (795, 800, 799), (800, 795, 801), (806, 805, 795), (805, 804, 803), (693, 795, 732), (807, 806, 743), (810, 808, 743), (812, 811, 694), (813, 743, 812), (815, 809, 743), (814, 815, 743), (818, 817, 816), (820, 812, 694), (821, 820, 694), (822, 821, 694), (1357, 812, 820), (1358, 1357, 820), (821, 1358, 820), (831, 813, 1358), (823, 814, 813), (824, 813, 831), (826, 825, 814), (813, 828, 823), (824, 827, 813), (1359, 819, 814), (813, 830, 829), (831, 822, 694), (832, 831, 745), (833, 832, 745), (696, 833, 745), (696, 824, 833), (834, 824, 696), (835, 747, 575), (836, 835, 575), (837, 836, 575), (838, 837, 575), (839, 838, 575), (840, 839, 575), (835, 1360, 747), (839, 1361, 838), (841, 747, 1360), (841, 834, 747), (843, 842, 699), (844, 843, 699), (845, 844, 699), (844, 1363, 843), (846, 845, 699), (846, 841, 845), (848, 846, 699), (849, 847, 699), (850, 849, 749), (851, 850, 749), (852, 851, 749), (853, 852, 749), (854, 853, 749), (855, 854, 749), (856, 855, 749), (858, 848, 856), (859, 857, 750), (860, 858, 857), (750, 860, 859), (863, 862, 860), (864, 750, 751), (865, 864, 751), (866, 865, 751), (786, 868, 867), (787, 869, 868), (871, 867, 869), (872, 873, 867), (874, 867, 873), (875, 876, 867), (889, 861, 867), (880, 879, 878), (884, 886, 885), (889, 879, 883), (888, 890, 887), (892, 894, 891), (896, 897, 895), (898, 899, 889), (900, 902, 889), (901, 903, 902), (903, 889, 902), (906, 907, 905), (909, 910, 908), (911, 912, 889), (1364, 914, 913), (805, 915, 804), (805, 916, 915), (805, 917, 916), (805, 918, 917), (805, 919, 918), (922, 921, 805), (920, 922, 805), (924, 923, 805), (921, 926, 925), (927, 926, 921), (928, 930, 806), (934, 933, 806), (930, 934, 806), (936, 935, 806), (931, 936, 806), (938, 937, 806), (939, 938, 806), (940, 924, 806), (941, 940, 806), (932, 941, 806), (933, 942, 806), (935, 943, 928), (946, 945, 807), (950, 949, 946), (951, 950, 807), (952, 951, 807), (954, 953, 806), (955, 954, 806), (956, 955, 806), (957, 956, 806), (958, 957, 807), (959, 958, 807), (960, 959, 807), (1365, 960, 807), (809, 962, 743), (810, 963, 808), (965, 964, 743), (966, 965, 743), (967, 966, 743), (968, 967, 743), (970, 969, 743), (973, 972, 810), (974, 973, 810), (975, 974, 810), (1366, 975, 810), (977, 976, 815), (979, 978, 814), (980, 979, 814), (982, 981, 809), (976, 982, 809), (985, 984, 815), (986, 971, 809), (987, 986, 809), (988, 987, 809), (989, 988, 809), (813, 991, 990), (813, 992, 991), (813, 993, 992), (827, 993, 813), (993, 995, 994), (993, 997, 996), (827, 998, 997), (827, 1000, 999), (827, 1001, 1000), (1002, 1004, 1003), (1001, 824, 1002), (1005, 1006, 1368), (824, 1008, 1007), (824, 1010, 1009), (1011, 1010, 824), (1033, 1013, 1011), (1011, 1015, 1014), (1013, 1018, 1017), (1033, 1018, 1013), (1033, 1030, 1019), (841, 1021, 834), (861, 862, 863), (1023, 848, 858), (1026, 1025, 913), (1028, 889, 1025), (1029, 1028, 1025), (1033, 1031, 1030), (1031, 1033, 1032), (1033, 1035, 1034), (1033, 1037, 1036), (1033, 1038, 1037), (1033, 1039, 1038), (1033, 1042, 1041), (1033, 1046, 1045), (1048, 1044, 1033), (1048, 1050, 1044), (1050, 1052, 1051), (1053, 1048, 1054), (1021, 1020, 834), (848, 1021, 846), (889, 1023, 861), (1048, 1058, 1057), (1058, 1048, 1060), (1048, 1062, 1061), (1063, 1048, 1064), (1048, 1066, 1065), (1072, 1068, 1048), (1068, 1070, 1069), (1072, 1070, 1068), (1070, 1072, 1074), (1072, 1076, 1075), (1077, 1072, 1078), (1023, 1081, 1056), (1081, 1082, 1056), (1083, 1080, 1081), (1023, 1083, 1081), (1084, 1024, 1028), (1085, 1086, 1084), (1072, 1369, 1087), (1072, 1089, 1369), (1089, 1072, 1090), (1092, 1096, 1072), (1093, 1092, 1072), (1072, 1095, 1094), (1099, 1098, 1092), (1096, 1100, 1370), (1101, 1100, 1096), (1102, 1101, 1092), (1103, 1102, 1092), (1098, 1103, 1092), (1105, 1093, 1072), (1106, 1104, 1093), (1107, 1106, 1093), (1108, 1107, 1105), (1109, 1105, 1020), (1110, 1108, 1105), (1111, 1109, 1021), (1112, 1110, 1109), (1113, 1112, 1109), (1114, 1113, 1111), (1115, 1114, 1111), (1116, 1111, 1021), (1117, 1116, 1021), (1118, 1115, 1116), (1119, 1118, 1116), (1120, 1119, 1116), (1121, 1117, 848), (1122, 1120, 1117), (1123, 1122, 1117), (1124, 1123, 1121), (1125, 1121, 848), (1126, 1124, 1121), (1127, 1126, 1125), (1128, 1125, 848), (1129, 1128, 848), (1130, 1127, 1128), (1131, 1130, 1128), (1132, 1131, 1128), (1079, 1133, 1129), (1133, 1079, 1134), (1079, 1136, 1134), (1079, 1137, 1136), (1079, 1138, 1137), (1135, 1139, 1138), (1135, 1140, 1139), (1135, 1141, 1140), (1142, 1135, 1080), (1083, 1142, 1080), (1024, 1083, 1023), (1143, 1083, 1024), (1144, 1143, 1024), (1146, 1144, 1084), (1147, 1148, 1144), (1155, 1145, 1144), (1135, 1162, 1141), (1135, 1163, 1162), (1135, 1164, 1163), (1135, 1165, 1164), (1135, 1166, 1165), (1135, 1167, 1166), (1135, 1168, 1167), (1135, 1169, 1168), (1135, 1170, 1169), (1135, 1171, 1170), (1135, 1172, 1171), (1174, 1173, 1172), (1174, 1175, 1173), (1174, 1176, 1175), (1174, 1177, 1176), (1174, 1178, 1177), (1181, 1174, 1135), (1143, 1217, 1083), (1183, 1143, 1182), (1185, 1182, 1145), (1193, 1183, 1182), (1174, 1200, 1178), (1174, 1201, 1200), (1174, 1202, 1201), (1174, 1203, 1202), (1174, 1204, 1203), (1174, 1205, 1204), (1174, 1206, 1205), (1174, 1207, 1206), (1174, 1208, 1207), (1174, 1209, 1208), (1174, 1210, 1209), (1174, 1211, 1210), (1174, 1212, 1211), (1174, 1213, 1212), (1174, 1214, 1213), (1174, 1215, 1214), (1217, 1216, 1181), (1219, 1217, 1143), (1218, 1219, 1143), (1226, 1218, 1183), (1174, 1236, 1215), (1174, 1237, 1236), (1174, 1238, 1237), (1174, 1239, 1238), (1174, 1240, 1239), (1174, 1241, 1240), (1174, 1242, 1241), (1174, 1243, 1242), (1174, 1244, 1243), (1174, 1245, 1244), (1247, 1246, 1245), (1247, 1248, 1246), (1247, 1249, 1248), (1247, 1250, 1249), (1247, 1251, 1250), (1247, 1252, 1251), (1255, 1254, 1253), (1256, 1247, 1174), (1217, 1256, 1255), (1263, 1262, 1218), (1268, 1218, 1264), (1274, 1273, 1218), (1247, 1275, 1252), (1247, 1276, 1275), (1247, 1277, 1276), (1247, 1278, 1277), (1247, 1279, 1278), (1247, 1280, 1279), (1247, 1281, 1280), (1247, 1282, 1281), (1247, 1283, 1282), (1247, 1284, 1283), (1247, 1285, 1284), (1247, 1286, 1285), (1247, 1287, 1286), (1247, 1288, 1287), (1247, 1289, 1288), (1247, 1290, 1289), (1292, 1291, 1217), (1257, 1292, 1217), (1294, 1293, 1292), (1257, 1294, 1292), (1219, 1257, 1217), (1273, 1257, 1219), (1247, 1311, 1290), (1247, 1312, 1311), (1247, 1313, 1312), (1247, 1314, 1313), (1247, 1315, 1314), (1247, 1316, 1315), (1247, 1317, 1316), (1247, 1318, 1317), (1247, 1319, 1318), (1247, 1320, 1319), (1247, 1321, 1320), (1247, 1322, 1321), (1247, 1323, 1322), (1247, 1324, 1323), (1247, 1325, 1324), (1247, 1326, 1325), (1294, 1327, 1293), (1328, 1327, 1294), (1257, 1330, 1329), (1338, 1331, 1273), (1247, 1371, 1326), (1247, 1372, 1371), (1247, 1373, 1372), (1247, 1374, 1373), (1247, 1375, 1374), (1247, 1376, 1375), (1247, 1377, 1376), (1247, 1378, 1377), (1380, 1379, 1378), (1380, 1381, 1379), (1380, 1382, 1381), (1380, 1383, 1382), (1380, 1384, 1383), (1380, 1385, 1384), (1380, 1386, 1385), (1380, 1387, 1386), (1388, 1247, 1330), (1257, 1388, 1330), (1389, 1380, 1247), (1390, 1389, 1388), (1257, 1390, 1388), (1392, 1393, 1257), (1393, 1394, 1391), (1429, 1257, 1395), (1396, 1395, 1331), (1403, 1402, 1395), (1402, 1404, 1395), (1407, 1406, 1395), (1406, 1429, 1395), (1380, 1410, 1387), (1380, 1411, 1410), (1380, 1412, 1411), (1380, 1413, 1412), (1380, 1414, 1413), (1380, 1415, 1414), (1380, 1416, 1415), (1380, 1417, 1416), (1380, 1418, 1417), (1380, 1419, 1418), (1380, 1420, 1419), (1380, 1421, 1420), (1380, 1422, 1421), (1380, 1423, 1422), (1380, 1424, 1423), (1380, 1425, 1424), (1392, 1427, 1393), (1427, 1428, 1426), (1392, 1380, 1428), (1429, 1392, 1257), (1409, 1429, 1406), (1380, 1431, 1425), (1380, 1432, 1431), (1380, 1433, 1432), (1380, 1434, 1433), (1380, 1435, 1434), (1380, 1436, 1435), (1380, 1437, 1436), (1380, 1438, 1437), (1380, 1439, 1438), (1380, 1440, 1439), (1380, 1441, 1440), (1380, 1442, 1441), (1380, 1443, 1442), (1380, 1444, 1443), (1380, 1445, 1444), (1380, 1446, 1445), (1447, 1392, 1429), (1449, 1447, 1429), (1380, 1450, 1446), (1380, 1451, 1450), (1380, 1452, 1451), (1380, 1453, 1452), (1380, 1454, 1453), (1380, 1455, 1454), (1380, 1456, 1455), (1380, 1457, 1456), (1380, 1458, 1457), (1380, 1459, 1458), (1380, 1460, 1459), (1380, 1461, 1460), (1380, 1462, 1461), (1380, 1463, 1462), (1465, 1464, 1463), (1465, 1466, 1464), (1468, 1467, 1380), (1470, 1469, 1467), (1473, 1472, 1471), (1475, 1473, 1470), (1474, 1465, 1380), (1475, 1474, 1473), (1477, 1476, 1392), (1478, 1477, 1447), (1465, 1481, 1466), (1465, 1482, 1481), (1465, 1483, 1482), (1465, 1484, 1483), (1465, 1485, 1484), (1465, 1486, 1485), (1465, 1487, 1486), (1465, 1488, 1487), (1465, 1489, 1488), (1465, 1490, 1489), (1465, 1491, 1490), (1465, 1492, 1491), (1465, 1493, 1492), (1465, 1494, 1493), (1496, 1495, 1494), (1497, 1496, 1465), (1498, 1497, 1465), (1499, 1498, 1465), (1500, 1499, 1465), (1501, 1500, 1465), (1502, 1501, 1465), (1503, 1502, 1465), (1504, 1503, 1465), (1505, 1504, 1465), (1506, 1505, 1465), (1507, 1465, 1474), (1508, 1507, 1474), (1475, 1508, 1474), (1475, 1510, 1509), (1511, 1506, 1465), (1512, 1511, 1465), (1513, 1512, 1465), (1514, 1513, 1465), (1515, 1514, 1465), (1516, 1515, 1509), (1517, 1516, 1509), (1510, 1517, 1509), (1519, 1518, 1475), (1520, 1519, 1475), (1521, 1520, 1475), (1522, 1521, 1475), (1523, 1522, 1475), (1524, 1523, 1475), (1525, 1524, 1475), (1526, 1525, 1475), (1527, 1526, 1475), (1528, 1527, 1475), (1529, 1528, 1475), (1530, 1529, 1475), (1531, 1530, 1475), (1532, 1531, 1475), (1533, 1532, 1475), (1534, 1533, 1475), (1535, 1534, 1475), (1536, 1535, 1475), (1537, 1536, 1475), (1538, 1537, 1475), (1539, 1538, 1475), (1540, 1539, 1475), (1541, 1540, 1475), (1542, 1541, 1475), (1543, 1542, 1476), (1544, 1543, 1476), (1545, 1544, 1476), (1546, 1545, 1476), (1547, 1546, 1476), (1548, 1547, 1476), (1549, 1548, 1476), (1550, 1549, 1476), (1551, 1550, 1476), (1552, 1551, 1476), (1553, 1552, 1476), (1554, 1553, 1476), (1555, 1554, 1476), (1556, 1555, 1476), (1557, 1556, 1476), (1559, 1557, 1476), (1560, 1559, 1476), (1561, 1560, 1476), (1562, 1561, 1476), (1563, 1562, 1476), (1564, 1563, 1476), (1565, 1564, 1476), (1566, 1565, 1558), (1567, 1566, 1558), (1568, 1567, 1558), (1569, 1568, 1558), (1570, 1569, 1558), (1571, 1570, 1558), (1572, 1571, 1558), (1573, 1572, 1558), (1574, 1573, 1558), (1576, 1558, 1575), (1576, 1577, 1558), (1589, 1574, 1558), (1590, 1589, 1558), (1591, 1590, 1558), (1592, 1591, 1558), (1593, 1592, 1558), (1594, 1593, 1558), (1595, 1594, 1558), (1596, 1595, 1558)])
me_mesh.update()

# ---- objects
ob_mycurve = bpy.data.objects.new('myCurve', me_mesh)

# ---- transforms, parenting, visibility, modifiers, constraints
ob_mycurve.location = (0.0, 0.0, 0.0)
_m = ob_mycurve.modifiers.new('Auto Smooth', 'NODES')
_m.node_group = ng_auto_smooth
_gi = [s.identifier for s in ng_auto_smooth.interface.items_tree if s.item_type == 'SOCKET' and s.in_out == 'INPUT']
_m[_gi[1]] = 3.142  # Angle

# ---- collection membership
scene.collection.objects.link(ob_mycurve)

# ---- scene / render settings (as saved in the file)
scene.frame_start = 1; scene.frame_end = 250; scene.frame_set(1)
scene.render.engine = 'BLENDER_EEVEE_NEXT'
scene.cycles.sampling_pattern = 'TABULATED_SOBOL'
scene.cycles.use_light_tree = False
scene.view_settings.view_transform = 'Filmic'
bpy.context.view_layer.update()

# ---- added for rendering (the .blend has no active camera and no usable light): camera, sun
cam_auto = bpy.data.cameras.new('AutoCamera')
cam_auto.lens = 50.0
cam_auto.sensor_width = 36.0
cam_auto.clip_end = 1000.0
ob_auto_camera = bpy.data.objects.new('AutoCamera', cam_auto)
scene.collection.objects.link(ob_auto_camera)
ob_auto_camera.location = (-3.15332, 12.8629, 7.75895)
ob_auto_camera.rotation_euler = (1.09748, -7.21219e-08, 0.694738)
scene.camera = ob_auto_camera
light_auto_sun = bpy.data.lights.new('AutoSun', 'SUN')
light_auto_sun.energy = 3.0
light_auto_sun.angle = 0.0523599
ob_auto_sun = bpy.data.objects.new('AutoSun', light_auto_sun)
scene.collection.objects.link(ob_auto_sun)
ob_auto_sun.rotation_euler = (0.872665, 0.174533, 0.523599)
bpy.context.view_layer.update()
